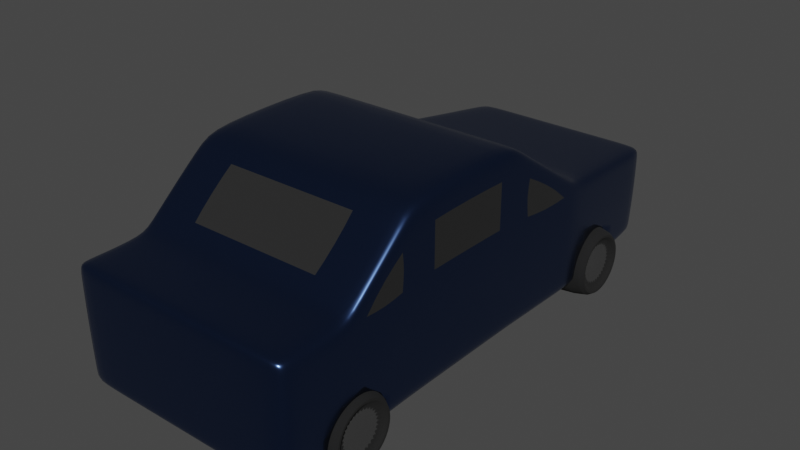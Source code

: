 # Source: car.blend  (saved by Blender 3.6.11; exported with 4.5.12 LTS)
import bpy
from mathutils import Matrix  # noqa: F401  (used for matrix-valued properties, if any)

bpy.ops.wm.read_factory_settings(use_empty=True)
scene = bpy.context.scene
scene.name = 'Scene'

# ---- collections
col_collection = bpy.data.collections.new('Collection'); scene.collection.children.link(col_collection)

# ---- materials (node trees are filled in below, after node groups)
mat_material = bpy.data.materials.new('Material')
mat_material.alpha_threshold = 0.0
mat_material.use_transparent_shadow = False
mat_material.roughness = 0.5
mat_material.line_color = (0.0, 0.0, 0.0, 1.0)
mat_material_001 = bpy.data.materials.new('Material.001')
mat_material_001.use_transparent_shadow = False
mat_material_002 = bpy.data.materials.new('Material.002')
mat_material_002.use_transparent_shadow = False
mat_material_003 = bpy.data.materials.new('Material.003')
mat_material_003.use_transparent_shadow = False

# ---- material node trees
mat_material.use_nodes = True; mat_material.node_tree.nodes.clear()
_N = mat_material.node_tree.nodes; _L = mat_material.node_tree.links
n0 = _N.new('ShaderNodeOutputMaterial'); n0.name = 'Material Output'; n0.location = (300, 300)
n1 = _N.new('ShaderNodeBsdfPrincipled'); n1.name = 'Principled BSDF'; n1.location = (10, 300)
n1.distribution = 'GGX'
n1.subsurface_method = 'RANDOM_WALK_SKIN'
n1.inputs[0].default_value = (0.05809, 0.1097, 0.2714, 1.0)
n1.inputs[1].default_value = 1.0
n1.inputs[2].default_value = 0.2441
n1.inputs[3].default_value = 1.45
n1.inputs[27].default_value = (0.0, 0.0, 0.0, 1.0)
n1.inputs[28].default_value = 1.0
_L.new(n1.outputs[0], n0.inputs[0])
n0.is_active_output = True
mat_material_001.use_nodes = True; mat_material_001.node_tree.nodes.clear()
_N = mat_material_001.node_tree.nodes; _L = mat_material_001.node_tree.links
n0 = _N.new('ShaderNodeBsdfPrincipled'); n0.name = 'Principled BSDF'; n0.location = (10, 300)
n0.distribution = 'GGX'
n0.subsurface_method = 'RANDOM_WALK_SKIN'
n0.inputs[0].default_value = (0.007193, 0.007193, 0.007193, 1.0)
n0.inputs[2].default_value = 1.0
n0.inputs[3].default_value = 1.45
n0.inputs[27].default_value = (0.0, 0.0, 0.0, 1.0)
n0.inputs[28].default_value = 1.0
n1 = _N.new('ShaderNodeOutputMaterial'); n1.name = 'Material Output'; n1.location = (300, 300)
_L.new(n0.outputs[0], n1.inputs[0])
n1.is_active_output = True
mat_material_002.use_nodes = True; mat_material_002.node_tree.nodes.clear()
_N = mat_material_002.node_tree.nodes; _L = mat_material_002.node_tree.links
n0 = _N.new('ShaderNodeBsdfPrincipled'); n0.name = 'Principled BSDF'; n0.location = (10, 300)
n0.distribution = 'GGX'
n0.subsurface_method = 'RANDOM_WALK_SKIN'
n0.inputs[0].default_value = (0.4869, 0.4869, 0.4869, 1.0)
n0.inputs[1].default_value = 1.0
n0.inputs[2].default_value = 0.2559
n0.inputs[3].default_value = 1.45
n0.inputs[27].default_value = (0.0, 0.0, 0.0, 1.0)
n0.inputs[28].default_value = 1.0
n1 = _N.new('ShaderNodeOutputMaterial'); n1.name = 'Material Output'; n1.location = (300, 300)
_L.new(n0.outputs[0], n1.inputs[0])
n1.is_active_output = True
mat_material_003.use_nodes = True; mat_material_003.node_tree.nodes.clear()
_N = mat_material_003.node_tree.nodes; _L = mat_material_003.node_tree.links
n0 = _N.new('ShaderNodeBsdfPrincipled'); n0.name = 'Principled BSDF'; n0.location = (10, 300)
n0.distribution = 'GGX'
n0.subsurface_method = 'RANDOM_WALK_SKIN'
n0.inputs[0].default_value = (0.02365, 0.02365, 0.02365, 1.0)
n0.inputs[2].default_value = 0.09055
n0.inputs[3].default_value = 1.45
n0.inputs[27].default_value = (0.0, 0.0, 0.0, 1.0)
n0.inputs[28].default_value = 1.0
n1 = _N.new('ShaderNodeOutputMaterial'); n1.name = 'Material Output'; n1.location = (300, 300)
_L.new(n0.outputs[0], n1.inputs[0])
n1.is_active_output = True

# ---- world
world_world = bpy.data.worlds.new('World'); scene.world = world_world
world_world.use_nodes = True; world_world.node_tree.nodes.clear()
_N = world_world.node_tree.nodes; _L = world_world.node_tree.links
n0 = _N.new('ShaderNodeOutputWorld'); n0.name = 'World Output'; n0.location = (300, 300)
n1 = _N.new('ShaderNodeBackground'); n1.name = 'Background'; n1.location = (10, 300)
n1.inputs[0].default_value = (0.05088, 0.05088, 0.05088, 1.0)
_L.new(n1.outputs[0], n0.inputs[0])
n0.is_active_output = True
world_world.color = (0.05088, 0.05088, 0.05088)
world_world.use_sun_shadow = False
world_world.sun_shadow_jitter_overblur = 0.0

# ---- meshes
me_cube = bpy.data.meshes.new('Cube')
me_cube.from_pydata([(-0.8428, -2.0, 0.2108), (-0.8677, -2.0, 1.063), (-0.7177, 2.0, 0.2108), (-0.7389, 2.0, 0.9248), (0.8428, -2.0, 0.2108), (0.8677, -2.0, 1.063), (0.7177, 2.0, 0.2108), (0.7389, 2.0, 0.9248), (-0.8428, 0.8624, 0.2108), (-0.8428, -1.485, 0.2108), (-0.8677, -1.485, 1.063), (-0.8677, 0.8624, 1.063), (0.8428, -1.485, 0.2108), (0.8428, 0.8624, 0.2108), (0.8677, 0.8624, 1.063), (0.8677, -1.485, 1.063), (-0.8428, 0.07433, 0.2108), (-0.8428, -0.8672, 0.2108), (-0.8677, -0.8672, 1.598), (-0.8677, 0.07434, 1.598), (0.8428, -0.8672, 0.2108), (0.8428, 0.07434, 0.2108), (0.8677, 0.07433, 1.598), (0.8677, -0.8672, 1.598), (0.5158, 2.0, 0.2108), (-0.5158, 2.0, 0.2108), (-0.5158, 2.0, 0.9248), (0.5158, 2.0, 0.9248), (-0.6057, -2.0, 0.2108), (0.6057, -2.0, 0.2108), (0.6057, -2.0, 1.063), (-0.6057, -2.0, 1.063), (-0.7131, 0.8624, 1.063), (0.7131, 0.8624, 1.063), (-0.6057, -1.485, 1.063), (0.6057, -1.485, 1.063), (0.6057, 0.8624, 0.2108), (-0.6057, 0.8624, 0.2108), (0.6057, -1.485, 0.2108), (-0.6057, -1.485, 0.2108), (0.6057, 0.07434, 0.2108), (-0.6057, 0.07433, 0.2108), (0.6057, -0.8672, 0.2108), (-0.6057, -0.8672, 0.2108), (-0.7131, 0.07434, 1.598), (0.7131, 0.07434, 1.598), (-0.6057, -0.8672, 1.598), (0.6057, -0.8672, 1.598), (-0.8677, -2.0, 0.6369), (-0.7389, 2.0, 0.5678), (0.7389, 2.0, 0.5678), (0.8677, -2.0, 0.6369), (0.8677, 0.8624, 0.6369), (0.8677, -1.485, 0.6369), (-0.8677, -1.485, 0.6369), (-0.8677, 0.8624, 0.6369), (-0.8677, -0.8672, 0.9046), (-0.8677, 0.07434, 0.9046), (0.8677, 0.07434, 0.9046), (0.8677, -0.8672, 0.9046), (0.6057, -2.0, 0.6369), (-0.6057, -2.0, 0.6369), (-0.5158, 2.0, 0.5678), (0.5158, 2.0, 0.5678), (-0.8677, -2.0, 0.9802), (-0.7389, 2.0, 0.8554), (0.7389, 2.0, 0.8554), (0.8677, -2.0, 0.9802), (0.8677, 0.8624, 0.9802), (0.8677, -1.485, 0.9802), (-0.8677, -1.485, 0.9802), (-0.8677, 0.8624, 0.9802), (-0.8677, -0.8672, 1.464), (-0.8677, 0.07434, 1.464), (0.8677, 0.07433, 1.464), (0.8677, -0.8672, 1.464), (0.6057, -2.0, 0.9802), (-0.6057, -2.0, 0.9802), (-0.5158, 2.0, 0.8554), (0.5158, 2.0, 0.8554), (-0.7218, 2.0, 0.2802), (0.7218, 2.0, 0.2802), (0.8476, -2.0, 0.2936), (0.8476, 0.8624, 0.2936), (0.8476, -1.485, 0.2936), (-0.8476, -1.485, 0.2936), (-0.8476, 0.8624, 0.2936), (-0.8476, -0.8672, 0.3456), (-0.8476, 0.07433, 0.3456), (0.8476, 0.07434, 0.3456), (0.8476, -0.8672, 0.3456), (0.6057, -2.0, 0.2936), (-0.6057, -2.0, 0.2936), (-0.5158, 2.0, 0.2802), (0.5158, 2.0, 0.2802), (-0.8476, -2.0, 0.2936), (-0.753, 1.876, 0.9398), (0.7313, 1.876, 0.2108), (-0.7313, 1.876, 0.2108), (0.753, 1.876, 0.9398), (-0.5256, 1.876, 0.2108), (0.5256, 1.876, 0.2108), (0.5256, 1.876, 0.9398), (-0.5256, 1.876, 0.9398), (0.753, 1.876, 0.5753), (-0.753, 1.876, 0.5753), (0.753, 1.876, 0.8691), (-0.753, 1.876, 0.8691), (-0.7355, 1.876, 0.2816), (0.7355, 1.876, 0.2816), (-0.8428, -1.888, 0.2108), (0.8677, -1.888, 1.063), (-0.8677, -1.888, 1.063), (0.8428, -1.888, 0.2108), (0.6057, -1.888, 1.063), (-0.6057, -1.888, 1.063), (-0.6057, -1.888, 0.2108), (0.6057, -1.888, 0.2108), (-0.8677, -1.888, 0.6369), (0.8677, -1.888, 0.6369), (-0.8677, -1.888, 0.9802), (0.8677, -1.888, 0.9802), (0.8476, -1.888, 0.2936), (-0.8476, -1.888, 0.2936), (-0.8677, 0.1613, 1.539), (0.8428, 0.1613, 0.2108), (-0.8428, 0.1613, 0.2108), (0.8677, 0.1613, 1.539), (0.7131, 0.1613, 1.539), (-0.7131, 0.1613, 1.539), (-0.6057, 0.1613, 0.2108), (0.6057, 0.1613, 0.2108), (0.8677, 0.1613, 0.8751), (-0.8677, 0.1613, 0.8751), (0.8677, 0.1613, 1.41), (-0.8677, 0.1613, 1.41), (-0.8476, 0.1613, 0.3398), (0.8476, 0.1613, 0.3398), (-0.8677, 0.8196, 1.092), (0.8428, 0.8196, 0.2108), (-0.8677, 0.8196, 0.6514), (-0.8677, 0.8196, 1.006), (-0.8476, 0.8196, 0.2964), (-0.8428, 0.8196, 0.2108), (0.8677, 0.8196, 1.092), (0.7131, 0.8196, 1.092), (-0.7131, 0.8196, 1.092), (-0.6057, 0.8196, 0.2108), (0.6057, 0.8196, 0.2108), (0.8677, 0.8196, 0.6514), (0.8677, 0.8196, 1.006), (0.8476, 0.8196, 0.2964), (-0.8428, -0.9682, 0.2108), (0.8677, -0.9682, 1.511), (-0.8677, -0.9682, 1.511), (0.8428, -0.9682, 0.2108), (-0.6057, -0.9682, 0.2108), (0.6057, -0.9682, 0.2108), (0.7453, -0.9682, 1.511), (-0.7453, -0.9682, 1.511), (-0.8677, -0.9682, 0.8608), (0.8677, -0.9682, 0.8608), (-0.8677, -0.9682, 1.385), (0.8677, -0.9682, 1.385), (0.8476, -0.9682, 0.3371), (-0.8476, -0.9682, 0.3371), (-0.8428, -1.411, 0.2108), (0.8677, -1.411, 1.127), (-0.6057, -1.411, 0.2108), (0.6057, -1.411, 0.2108), (0.7453, -1.411, 1.127), (-0.7453, -1.411, 1.127), (0.8677, -1.411, 0.6687), (0.8677, -1.411, 1.038), (0.8476, -1.411, 0.2998), (-0.8677, -1.411, 1.127), (0.8428, -1.411, 0.2108), (-0.8677, -1.411, 0.6687), (-0.8677, -1.411, 1.038), (-0.8476, -1.411, 0.2998), (-0.8677, 0.1613, 1.016), (-0.8677, -0.8672, 1.03), (-0.8677, -0.9682, 1.031), (-0.8677, 0.07434, 1.017), (0.8677, -0.8672, 1.03), (0.8677, 0.07434, 1.017), (0.8677, -0.9682, 1.031), (0.8677, 0.1613, 1.016)], [], [(107, 96, 3, 65), (79, 27, 7, 66), (121, 111, 5, 67), (77, 31, 1, 64), (117, 113, 4, 29), (115, 112, 1, 31), (103, 96, 11, 32), (171, 175, 10, 34), (101, 97, 13, 36), (169, 176, 12, 38), (106, 99, 14, 68), (173, 167, 15, 69), (120, 112, 10, 70), (141, 138, 11, 71), (162, 154, 18, 72), (72, 18, 19, 73), (134, 127, 22, 74), (74, 22, 23, 75), (131, 125, 21, 40), (40, 21, 20, 42), (129, 124, 19, 44), (44, 19, 18, 46), (22, 45, 47, 23), (45, 44, 46, 47), (127, 128, 45, 22), (128, 129, 44, 45), (16, 41, 43, 17), (41, 40, 42, 43), (126, 130, 41, 16), (130, 131, 40, 41), (166, 168, 39, 9), (168, 169, 38, 39), (98, 100, 37, 8), (100, 101, 36, 37), (167, 170, 35, 15), (170, 171, 34, 35), (99, 102, 33, 14), (102, 103, 32, 33), (111, 114, 30, 5), (114, 115, 31, 30), (110, 116, 28, 0), (116, 117, 29, 28), (67, 5, 30, 76), (76, 30, 31, 77), (65, 3, 26, 78), (78, 26, 27, 79), (93, 62, 63, 94), (80, 49, 62, 93), (91, 60, 61, 92), (82, 51, 60, 91), (89, 58, 59, 90), (137, 132, 58, 89), (87, 56, 57, 88), (165, 160, 56, 87), (142, 140, 55, 86), (123, 118, 54, 85), (174, 172, 53, 84), (109, 104, 52, 83), (92, 61, 48, 95), (122, 119, 51, 82), (94, 63, 50, 81), (108, 105, 49, 80), (62, 78, 79, 63), (49, 65, 78, 62), (60, 76, 77, 61), (51, 67, 76, 60), (58, 185, 184, 59), (132, 187, 185, 58), (56, 181, 183, 57), (160, 182, 181, 56), (140, 141, 71, 55), (118, 120, 70, 54), (172, 173, 69, 53), (104, 106, 68, 52), (61, 77, 64, 48), (119, 121, 67, 51), (63, 79, 66, 50), (105, 107, 65, 49), (98, 108, 80, 2), (24, 94, 81, 6), (113, 122, 82, 4), (28, 92, 95, 0), (97, 109, 83, 13), (176, 174, 84, 12), (110, 123, 85, 9), (143, 142, 86, 8), (152, 165, 87, 17), (17, 87, 88, 16), (125, 137, 89, 21), (21, 89, 90, 20), (4, 82, 91, 29), (29, 91, 92, 28), (2, 80, 93, 25), (25, 93, 94, 24), (6, 81, 109, 97), (8, 86, 108, 98), (55, 71, 107, 105), (50, 66, 106, 104), (86, 55, 105, 108), (81, 50, 104, 109), (27, 26, 103, 102), (7, 27, 102, 99), (25, 24, 101, 100), (2, 25, 100, 98), (66, 7, 99, 106), (24, 6, 97, 101), (26, 3, 96, 103), (71, 11, 96, 107), (0, 95, 123, 110), (12, 84, 122, 113), (53, 69, 121, 119), (48, 64, 120, 118), (84, 53, 119, 122), (95, 48, 118, 123), (39, 38, 117, 116), (9, 39, 116, 110), (35, 34, 115, 114), (15, 35, 114, 111), (64, 1, 112, 120), (34, 10, 112, 115), (38, 12, 113, 117), (69, 15, 111, 121), (139, 151, 137, 125), (16, 88, 136, 126), (57, 183, 180, 133), (149, 150, 187, 132), (88, 57, 133, 136), (151, 149, 132, 137), (147, 148, 131, 130), (143, 147, 130, 126), (145, 146, 129, 128), (144, 145, 128, 127), (146, 138, 124, 129), (148, 139, 125, 131), (150, 144, 127, 134), (73, 19, 124, 135), (68, 14, 144, 150), (36, 13, 139, 148), (32, 11, 138, 146), (14, 33, 145, 144), (33, 32, 146, 145), (8, 37, 147, 143), (37, 36, 148, 147), (83, 52, 149, 151), (52, 68, 150, 149), (13, 83, 151, 139), (126, 136, 142, 143), (133, 180, 141, 140), (136, 133, 140, 142), (135, 124, 138, 141), (166, 179, 165, 152), (20, 90, 164, 155), (59, 184, 186, 161), (177, 178, 182, 160), (90, 59, 161, 164), (179, 177, 160, 165), (47, 46, 159, 158), (23, 47, 158, 153), (43, 42, 157, 156), (17, 43, 156, 152), (178, 175, 154, 162), (75, 23, 153, 163), (42, 20, 155, 157), (46, 18, 154, 159), (70, 10, 175, 178), (85, 54, 177, 179), (54, 70, 178, 177), (9, 85, 179, 166), (155, 164, 174, 176), (161, 186, 173, 172), (164, 161, 172, 174), (158, 159, 171, 170), (153, 158, 170, 167), (156, 157, 169, 168), (152, 156, 168, 166), (163, 153, 167, 173), (157, 155, 176, 169), (159, 154, 175, 171), (183, 181, 72, 73), (182, 178, 162), (141, 180, 135), (181, 182, 162, 72), (180, 183, 73, 135), (186, 184, 75, 163), (187, 150, 134), (173, 186, 163), (185, 187, 134, 74), (184, 185, 74, 75)])
me_cube.polygons.foreach_set('use_smooth', [True] * 188)
me_cube.polygons.foreach_set('material_index', [0, 0, 0, 0, 0, 0, 0, 0, 0, 0, 0, 0, 0, 0, 0, 0, 0, 0, 0, 0, 0, 0, 0, 0, 0, 0, 0, 0, 0, 0, 0, 0, 0, 0, 0, 0, 0, 0, 0, 0, 0, 0, 0, 0, 0, 0, 0, 0, 0, 0, 0, 0, 0, 0, 0, 0, 0, 0, 0, 0, 0, 0, 0, 0, 0, 0, 0, 0, 0, 0, 0, 0, 0, 0, 0, 0, 0, 0, 0, 0, 0, 0, 0, 0, 0, 0, 0, 0, 0, 0, 0, 0, 0, 0, 0, 0, 0, 0, 0, 0, 0, 0, 0, 0, 0, 0, 0, 0, 0, 0, 0, 0, 0, 0, 0, 0, 0, 0, 0, 0, 0, 0, 0, 0, 0, 0, 0, 0, 0, 0, 3, 0, 0, 0, 0, 0, 0, 0, 0, 0, 0, 0, 0, 0, 0, 0, 0, 0, 0, 0, 0, 0, 0, 0, 0, 0, 0, 0, 0, 0, 0, 0, 0, 0, 0, 0, 0, 0, 0, 0, 0, 3, 0, 0, 0, 0, 0, 0, 3, 3, 3, 0, 0, 0, 3, 3, 0, 3])
_uv = me_cube.uv_layers.new(name='UVMap')
_uv.uv.foreach_set('vector', [0.5681, 0.2409, 0.5889, 0.2409, 0.5845, 0.25, 0.5641, 0.25, 0.5641, 0.4167, 0.5845, 0.4167, 0.5845, 0.5, 0.5641, 0.5, 0.6007, 0.7353, 0.625, 0.7353, 0.625, 0.75, 0.6007, 0.75, 0.6007, 0.9167, 0.625, 0.9167, 0.625, 1.0, 0.6007, 1.0, 0.2917, 0.7353, 0.375, 0.7353, 0.375, 0.75, 0.2917, 0.75, 0.7917, 0.7353, 0.875, 0.7353, 0.875, 0.75, 0.7917, 0.75, 0.7796, 0.5091, 0.875, 0.5091, 0.875, 0.5833, 0.7917, 0.5833, 0.7917, 0.6771, 0.875, 0.6771, 0.875, 0.6822, 0.7917, 0.6822, 0.2917, 0.5091, 0.375, 0.5091, 0.375, 0.5833, 0.2917, 0.5833, 0.2917, 0.6771, 0.375, 0.6771, 0.375, 0.6822, 0.2917, 0.6822, 0.5681, 0.5091, 0.5889, 0.5091, 0.625, 0.5833, 0.6007, 0.5833, 0.6007, 0.6771, 0.625, 0.6771, 0.625, 0.6822, 0.6007, 0.6822, 0.6007, 0.01475, 0.625, 0.01475, 0.625, 0.06777, 0.6007, 0.06777, 0.6007, 0.1646, 0.625, 0.1646, 0.625, 0.1667, 0.6007, 0.1667, 0.6007, 0.104, 0.625, 0.104, 0.625, 0.1111, 0.6007, 0.1111, 0.6007, 0.1111, 0.625, 0.1111, 0.625, 0.1292, 0.6007, 0.1292, 0.6007, 0.6166, 0.625, 0.6166, 0.625, 0.6208, 0.6007, 0.6208, 0.6007, 0.6208, 0.625, 0.6208, 0.625, 0.6389, 0.6007, 0.6389, 0.2917, 0.6166, 0.375, 0.6166, 0.375, 0.6208, 0.2917, 0.6208, 0.2917, 0.6208, 0.375, 0.6208, 0.375, 0.6389, 0.2917, 0.6389, 0.7917, 0.6166, 0.875, 0.6166, 0.875, 0.6208, 0.7917, 0.6208, 0.7917, 0.6208, 0.875, 0.6208, 0.875, 0.6389, 0.7917, 0.6389, 0.625, 0.6208, 0.7083, 0.6208, 0.7083, 0.6389, 0.625, 0.6389, 0.7083, 0.6208, 0.7917, 0.6208, 0.7917, 0.6389, 0.7083, 0.6389, 0.625, 0.6166, 0.7083, 0.6166, 0.7083, 0.6208, 0.625, 0.6208, 0.7083, 0.6166, 0.7917, 0.6166, 0.7917, 0.6208, 0.7083, 0.6208, 0.125, 0.6208, 0.2083, 0.6208, 0.2083, 0.6389, 0.125, 0.6389, 0.2083, 0.6208, 0.2917, 0.6208, 0.2917, 0.6389, 0.2083, 0.6389, 0.125, 0.6166, 0.2083, 0.6166, 0.2083, 0.6208, 0.125, 0.6208, 0.2083, 0.6166, 0.2917, 0.6166, 0.2917, 0.6208, 0.2083, 0.6208, 0.125, 0.6771, 0.2083, 0.6771, 0.2083, 0.6822, 0.125, 0.6822, 0.2083, 0.6771, 0.2917, 0.6771, 0.2917, 0.6822, 0.2083, 0.6822, 0.125, 0.5091, 0.2083, 0.5091, 0.2083, 0.5833, 0.125, 0.5833, 0.2083, 0.5091, 0.2917, 0.5091, 0.2917, 0.5833, 0.2083, 0.5833, 0.625, 0.6771, 0.7083, 0.6771, 0.7083, 0.6822, 0.625, 0.6822, 0.7083, 0.6771, 0.7917, 0.6771, 0.7917, 0.6822, 0.7083, 0.6822, 0.5889, 0.5091, 0.6843, 0.5091, 0.7083, 0.5833, 0.625, 0.5833, 0.6843, 0.5091, 0.7796, 0.5091, 0.7917, 0.5833, 0.7083, 0.5833, 0.625, 0.7353, 0.7083, 0.7353, 0.7083, 0.75, 0.625, 0.75, 0.7083, 0.7353, 0.7917, 0.7353, 0.7917, 0.75, 0.7083, 0.75, 0.125, 0.7353, 0.2083, 0.7353, 0.2083, 0.75, 0.125, 0.75, 0.2083, 0.7353, 0.2917, 0.7353, 0.2917, 0.75, 0.2083, 0.75, 0.6007, 0.75, 0.625, 0.75, 0.625, 0.8333, 0.6007, 0.8333, 0.6007, 0.8333, 0.625, 0.8333, 0.625, 0.9167, 0.6007, 0.9167, 0.5641, 0.25, 0.5845, 0.25, 0.5845, 0.3333, 0.5641, 0.3333, 0.5641, 0.3333, 0.5845, 0.3333, 0.5845, 0.4167, 0.5641, 0.4167, 0.3953, 0.3333, 0.4797, 0.3333, 0.4797, 0.4167, 0.3953, 0.4167, 0.3953, 0.25, 0.4797, 0.25, 0.4797, 0.3333, 0.3953, 0.3333, 0.3993, 0.8333, 0.5, 0.8333, 0.5, 0.9167, 0.3993, 0.9167, 0.3993, 0.75, 0.5, 0.75, 0.5, 0.8333, 0.3993, 0.8333, 0.3993, 0.6208, 0.5, 0.6208, 0.5, 0.6389, 0.3993, 0.6389, 0.3993, 0.6166, 0.5, 0.6166, 0.5, 0.6208, 0.3993, 0.6208, 0.3993, 0.1111, 0.5, 0.1111, 0.5, 0.1292, 0.3993, 0.1292, 0.3993, 0.104, 0.5, 0.104, 0.5, 0.1111, 0.3993, 0.1111, 0.3993, 0.1646, 0.5, 0.1646, 0.5, 0.1667, 0.3993, 0.1667, 0.3993, 0.01475, 0.5, 0.01475, 0.5, 0.06777, 0.3993, 0.06777, 0.3993, 0.6771, 0.5, 0.6771, 0.5, 0.6822, 0.3993, 0.6822, 0.3958, 0.5091, 0.4819, 0.5091, 0.5, 0.5833, 0.3993, 0.5833, 0.3993, 0.9167, 0.5, 0.9167, 0.5, 1.0, 0.3993, 1.0, 0.3993, 0.7353, 0.5, 0.7353, 0.5, 0.75, 0.3993, 0.75, 0.3953, 0.4167, 0.4797, 0.4167, 0.4797, 0.5, 0.3953, 0.5, 0.3958, 0.2409, 0.4819, 0.2409, 0.4797, 0.25, 0.3953, 0.25, 0.4797, 0.3333, 0.5641, 0.3333, 0.5641, 0.4167, 0.4797, 0.4167, 0.4797, 0.25, 0.5641, 0.25, 0.5641, 0.3333, 0.4797, 0.3333, 0.5, 0.8333, 0.6007, 0.8333, 0.6007, 0.9167, 0.5, 0.9167, 0.5, 0.75, 0.6007, 0.75, 0.6007, 0.8333, 0.5, 0.8333, 0.5, 0.6208, 0.5202, 0.6208, 0.5226, 0.6389, 0.5, 0.6389, 0.5, 0.6166, 0.5265, 0.6166, 0.5202, 0.6208, 0.5, 0.6208, 0.5, 0.1111, 0.5226, 0.1111, 0.5202, 0.1292, 0.5, 0.1292, 0.5, 0.104, 0.5328, 0.104, 0.5226, 0.1111, 0.5, 0.1111, 0.5, 0.1646, 0.6007, 0.1646, 0.6007, 0.1667, 0.5, 0.1667, 0.5, 0.01475, 0.6007, 0.01475, 0.6007, 0.06777, 0.5, 0.06777, 0.5, 0.6771, 0.6007, 0.6771, 0.6007, 0.6822, 0.5, 0.6822, 0.4819, 0.5091, 0.5681, 0.5091, 0.6007, 0.5833, 0.5, 0.5833, 0.5, 0.9167, 0.6007, 0.9167, 0.6007, 1.0, 0.5, 1.0, 0.5, 0.7353, 0.6007, 0.7353, 0.6007, 0.75, 0.5, 0.75, 0.4797, 0.4167, 0.5641, 0.4167, 0.5641, 0.5, 0.4797, 0.5, 0.4819, 0.2409, 0.5681, 0.2409, 0.5641, 0.25, 0.4797, 0.25, 0.375, 0.2409, 0.3958, 0.2409, 0.3953, 0.25, 0.375, 0.25, 0.375, 0.4167, 0.3953, 0.4167, 0.3953, 0.5, 0.375, 0.5, 0.375, 0.7353, 0.3993, 0.7353, 0.3993, 0.75, 0.375, 0.75, 0.375, 0.9167, 0.3993, 0.9167, 0.3993, 1.0, 0.375, 1.0, 0.375, 0.5091, 0.3958, 0.5091, 0.3993, 0.5833, 0.375, 0.5833, 0.375, 0.6771, 0.3993, 0.6771, 0.3993, 0.6822, 0.375, 0.6822, 0.375, 0.01475, 0.3993, 0.01475, 0.3993, 0.06777, 0.375, 0.06777, 0.375, 0.1646, 0.3993, 0.1646, 0.3993, 0.1667, 0.375, 0.1667, 0.375, 0.104, 0.3993, 0.104, 0.3993, 0.1111, 0.375, 0.1111, 0.375, 0.1111, 0.3993, 0.1111, 0.3993, 0.1292, 0.375, 0.1292, 0.375, 0.6166, 0.3993, 0.6166, 0.3993, 0.6208, 0.375, 0.6208, 0.375, 0.6208, 0.3993, 0.6208, 0.3993, 0.6389, 0.375, 0.6389, 0.375, 0.75, 0.3993, 0.75, 0.3993, 0.8333, 0.375, 0.8333, 0.375, 0.8333, 0.3993, 0.8333, 0.3993, 0.9167, 0.375, 0.9167, 0.375, 0.25, 0.3953, 0.25, 0.3953, 0.3333, 0.375, 0.3333, 0.375, 0.3333, 0.3953, 0.3333, 0.3953, 0.4167, 0.375, 0.4167, 0.375, 0.5, 0.3953, 0.5, 0.3958, 0.5091, 0.375, 0.5091, 0.375, 0.1667, 0.3993, 0.1667, 0.3958, 0.2409, 0.375, 0.2409, 0.5, 0.1667, 0.6007, 0.1667, 0.5681, 0.2409, 0.4819, 0.2409, 0.4797, 0.5, 0.5641, 0.5, 0.5681, 0.5091, 0.4819, 0.5091, 0.3993, 0.1667, 0.5, 0.1667, 0.4819, 0.2409, 0.3958, 0.2409, 0.3953, 0.5, 0.4797, 0.5, 0.4819, 0.5091, 0.3958, 0.5091, 0.6813, 0.5, 0.7782, 0.5, 0.7796, 0.5091, 0.6843, 0.5091, 0.5845, 0.5, 0.6813, 0.5, 0.6843, 0.5091, 0.5889, 0.5091, 0.2083, 0.5, 0.2917, 0.5, 0.2917, 0.5091, 0.2083, 0.5091, 0.125, 0.5, 0.2083, 0.5, 0.2083, 0.5091, 0.125, 0.5091, 0.5641, 0.5, 0.5845, 0.5, 0.5889, 0.5091, 0.5681, 0.5091, 0.2917, 0.5, 0.375, 0.5, 0.375, 0.5091, 0.2917, 0.5091, 0.7782, 0.5, 0.875, 0.5, 0.875, 0.5091, 0.7796, 0.5091, 0.6007, 0.1667, 0.625, 0.1667, 0.5889, 0.2409, 0.5681, 0.2409, 0.375, 0.0, 0.3993, 0.0, 0.3993, 0.01475, 0.375, 0.01475, 0.375, 0.6822, 0.3993, 0.6822, 0.3993, 0.7353, 0.375, 0.7353, 0.5, 0.6822, 0.6007, 0.6822, 0.6007, 0.7353, 0.5, 0.7353, 0.5, 0.0, 0.6007, 0.0, 0.6007, 0.01475, 0.5, 0.01475, 0.3993, 0.6822, 0.5, 0.6822, 0.5, 0.7353, 0.3993, 0.7353, 0.3993, 0.0, 0.5, 0.0, 0.5, 0.01475, 0.3993, 0.01475, 0.2083, 0.6822, 0.2917, 0.6822, 0.2917, 0.7353, 0.2083, 0.7353, 0.125, 0.6822, 0.2083, 0.6822, 0.2083, 0.7353, 0.125, 0.7353, 0.7083, 0.6822, 0.7917, 0.6822, 0.7917, 0.7353, 0.7083, 0.7353, 0.625, 0.6822, 0.7083, 0.6822, 0.7083, 0.7353, 0.625, 0.7353, 0.6007, 0.0, 0.625, 0.0, 0.625, 0.01475, 0.6007, 0.01475, 0.7917, 0.6822, 0.875, 0.6822, 0.875, 0.7353, 0.7917, 0.7353, 0.2917, 0.6822, 0.375, 0.6822, 0.375, 0.7353, 0.2917, 0.7353, 0.6007, 0.6822, 0.625, 0.6822, 0.625, 0.7353, 0.6007, 0.7353, 0.375, 0.5854, 0.3993, 0.5854, 0.3993, 0.6166, 0.375, 0.6166, 0.375, 0.1292, 0.3993, 0.1292, 0.3993, 0.1334, 0.375, 0.1334, 0.5, 0.1292, 0.5202, 0.1292, 0.5265, 0.1334, 0.5, 0.1334, 0.5, 0.5854, 0.6007, 0.5854, 0.5265, 0.6166, 0.5, 0.6166, 0.3993, 0.1292, 0.5, 0.1292, 0.5, 0.1334, 0.3993, 0.1334, 0.3993, 0.5854, 0.5, 0.5854, 0.5, 0.6166, 0.3993, 0.6166, 0.2083, 0.5854, 0.2917, 0.5854, 0.2917, 0.6166, 0.2083, 0.6166, 0.125, 0.5854, 0.2083, 0.5854, 0.2083, 0.6166, 0.125, 0.6166, 0.7083, 0.5854, 0.7917, 0.5854, 0.7917, 0.6166, 0.7083, 0.6166, 0.625, 0.5854, 0.7083, 0.5854, 0.7083, 0.6166, 0.625, 0.6166, 0.7917, 0.5854, 0.875, 0.5854, 0.875, 0.6166, 0.7917, 0.6166, 0.2917, 0.5854, 0.375, 0.5854, 0.375, 0.6166, 0.2917, 0.6166, 0.6007, 0.5854, 0.625, 0.5854, 0.625, 0.6166, 0.6007, 0.6166, 0.6007, 0.1292, 0.625, 0.1292, 0.625, 0.1334, 0.6007, 0.1334, 0.6007, 0.5833, 0.625, 0.5833, 0.625, 0.5854, 0.6007, 0.5854, 0.2917, 0.5833, 0.375, 0.5833, 0.375, 0.5854, 0.2917, 0.5854, 0.7917, 0.5833, 0.875, 0.5833, 0.875, 0.5854, 0.7917, 0.5854, 0.625, 0.5833, 0.7083, 0.5833, 0.7083, 0.5854, 0.625, 0.5854, 0.7083, 0.5833, 0.7917, 0.5833, 0.7917, 0.5854, 0.7083, 0.5854, 0.125, 0.5833, 0.2083, 0.5833, 0.2083, 0.5854, 0.125, 0.5854, 0.2083, 0.5833, 0.2917, 0.5833, 0.2917, 0.5854, 0.2083, 0.5854, 0.3993, 0.5833, 0.5, 0.5833, 0.5, 0.5854, 0.3993, 0.5854, 0.5, 0.5833, 0.6007, 0.5833, 0.6007, 0.5854, 0.5, 0.5854, 0.375, 0.5833, 0.3993, 0.5833, 0.3993, 0.5854, 0.375, 0.5854, 0.375, 0.1334, 0.3993, 0.1334, 0.3993, 0.1646, 0.375, 0.1646, 0.5, 0.1334, 0.5265, 0.1334, 0.6007, 0.1646, 0.5, 0.1646, 0.3993, 0.1334, 0.5, 0.1334, 0.5, 0.1646, 0.3993, 0.1646, 0.6007, 0.1334, 0.625, 0.1334, 0.625, 0.1646, 0.6007, 0.1646, 0.375, 0.07292, 0.3993, 0.07292, 0.3993, 0.104, 0.375, 0.104, 0.375, 0.6389, 0.3993, 0.6389, 0.3993, 0.646, 0.375, 0.646, 0.5, 0.6389, 0.5226, 0.6389, 0.5328, 0.646, 0.5, 0.646, 0.5, 0.07292, 0.6007, 0.07292, 0.5328, 0.104, 0.5, 0.104, 0.3993, 0.6389, 0.5, 0.6389, 0.5, 0.646, 0.3993, 0.646, 0.3993, 0.07292, 0.5, 0.07292, 0.5, 0.104, 0.3993, 0.104, 0.7083, 0.6389, 0.7917, 0.6389, 0.7917, 0.646, 0.7083, 0.646, 0.625, 0.6389, 0.7083, 0.6389, 0.7083, 0.646, 0.625, 0.646, 0.2083, 0.6389, 0.2917, 0.6389, 0.2917, 0.646, 0.2083, 0.646, 0.125, 0.6389, 0.2083, 0.6389, 0.2083, 0.646, 0.125, 0.646, 0.6007, 0.07292, 0.625, 0.07292, 0.625, 0.104, 0.6007, 0.104, 0.6007, 0.6389, 0.625, 0.6389, 0.625, 0.646, 0.6007, 0.646, 0.2917, 0.6389, 0.375, 0.6389, 0.375, 0.646, 0.2917, 0.646, 0.7917, 0.6389, 0.875, 0.6389, 0.875, 0.646, 0.7917, 0.646, 0.6007, 0.06777, 0.625, 0.06777, 0.625, 0.07292, 0.6007, 0.07292, 0.3993, 0.06777, 0.5, 0.06777, 0.5, 0.07292, 0.3993, 0.07292, 0.5, 0.06777, 0.6007, 0.06777, 0.6007, 0.07292, 0.5, 0.07292, 0.375, 0.06777, 0.3993, 0.06777, 0.3993, 0.07292, 0.375, 0.07292, 0.375, 0.646, 0.3993, 0.646, 0.3993, 0.6771, 0.375, 0.6771, 0.5, 0.646, 0.5328, 0.646, 0.6007, 0.6771, 0.5, 0.6771, 0.3993, 0.646, 0.5, 0.646, 0.5, 0.6771, 0.3993, 0.6771, 0.7083, 0.646, 0.7917, 0.646, 0.7917, 0.6771, 0.7083, 0.6771, 0.625, 0.646, 0.7083, 0.646, 0.7083, 0.6771, 0.625, 0.6771, 0.2083, 0.646, 0.2917, 0.646, 0.2917, 0.6771, 0.2083, 0.6771, 0.125, 0.646, 0.2083, 0.646, 0.2083, 0.6771, 0.125, 0.6771, 0.6007, 0.646, 0.625, 0.646, 0.625, 0.6771, 0.6007, 0.6771, 0.2917, 0.646, 0.375, 0.646, 0.375, 0.6771, 0.2917, 0.6771, 0.7917, 0.646, 0.875, 0.646, 0.875, 0.6771, 0.7917, 0.6771, 0.5202, 0.1292, 0.5226, 0.1111, 0.6007, 0.1111, 0.6007, 0.1292, 0.5328, 0.104, 0.6007, 0.07292, 0.6007, 0.104, 0.6007, 0.1646, 0.5265, 0.1334, 0.6007, 0.1334, 0.5226, 0.1111, 0.5328, 0.104, 0.6007, 0.104, 0.6007, 0.1111, 0.5265, 0.1334, 0.5202, 0.1292, 0.6007, 0.1292, 0.6007, 0.1334, 0.5328, 0.646, 0.5226, 0.6389, 0.6007, 0.6389, 0.6007, 0.646, 0.5265, 0.6166, 0.6007, 0.5854, 0.6007, 0.6166, 0.6007, 0.6771, 0.5328, 0.646, 0.6007, 0.646, 0.5202, 0.6208, 0.5265, 0.6166, 0.6007, 0.6166, 0.6007, 0.6208, 0.5226, 0.6389, 0.5202, 0.6208, 0.6007, 0.6208, 0.6007, 0.6389])
me_cube.materials.append(mat_material)
me_cube.materials.append(mat_material_001)
me_cube.materials.append(mat_material_002)
me_cube.materials.append(mat_material_003)
me_cube.update()
me_cube_001 = bpy.data.meshes.new('Cube.001')
me_cube_001.from_pydata([(-0.9132, -1.1, 0.3), (0.9132, -1.1, 0.3), (-0.9132, -1.106, 0.2415), (0.9132, -1.106, 0.2415), (-0.9132, -1.123, 0.1852), (0.9132, -1.123, 0.1852), (-0.9132, -1.151, 0.1333), (0.9132, -1.151, 0.1333), (-0.9132, -1.188, 0.08787), (0.9132, -1.188, 0.08787), (-0.9132, -1.233, 0.05056), (0.9132, -1.233, 0.05056), (-0.9132, -1.285, 0.02284), (0.9132, -1.285, 0.02284), (-0.9132, -1.341, 0.005764), (0.9132, -1.341, 0.005764), (-0.9132, -1.4, 0.0), (0.9132, -1.4, 0.0), (-0.9132, -1.459, 0.005764), (0.9132, -1.459, 0.005764), (-0.9132, -1.515, 0.02284), (0.9132, -1.515, 0.02284), (-0.9132, -1.567, 0.05056), (0.9132, -1.567, 0.05056), (-0.9132, -1.612, 0.08787), (0.9132, -1.612, 0.08787), (-0.9132, -1.649, 0.1333), (0.9132, -1.649, 0.1333), (-0.9132, -1.677, 0.1852), (0.9132, -1.677, 0.1852), (-0.9132, -1.694, 0.2415), (0.9132, -1.694, 0.2415), (-0.9132, -1.7, 0.3), (0.9132, -1.7, 0.3), (-0.9132, -1.694, 0.3585), (0.9132, -1.694, 0.3585), (-0.9132, -1.677, 0.4148), (0.9132, -1.677, 0.4148), (-0.9132, -1.649, 0.4667), (0.9132, -1.649, 0.4667), (-0.9132, -1.612, 0.5121), (0.9132, -1.612, 0.5121), (-0.9132, -1.567, 0.5494), (0.9132, -1.567, 0.5494), (-0.9132, -1.515, 0.5772), (0.9132, -1.515, 0.5772), (-0.9132, -1.459, 0.5942), (0.9132, -1.459, 0.5942), (-0.9132, -1.4, 0.6), (0.9132, -1.4, 0.6), (-0.9132, -1.341, 0.5942), (0.9132, -1.341, 0.5942), (-0.9132, -1.285, 0.5772), (0.9132, -1.285, 0.5772), (-0.9132, -1.233, 0.5494), (0.9132, -1.233, 0.5494), (-0.9132, -1.188, 0.5121), (0.9132, -1.188, 0.5121), (-0.9132, -1.151, 0.4667), (0.9132, -1.151, 0.4667), (-0.9132, -1.123, 0.4148), (0.9132, -1.123, 0.4148), (-0.9132, -1.106, 0.3585), (0.9132, -1.106, 0.3585), (-0.9132, 1.5, 0.3), (0.9132, 1.5, 0.3), (-0.9132, 1.494, 0.2415), (0.9132, 1.494, 0.2415), (-0.9132, 1.477, 0.1852), (0.9132, 1.477, 0.1852), (-0.9132, 1.449, 0.1333), (0.9132, 1.449, 0.1333), (-0.9132, 1.412, 0.08787), (0.9132, 1.412, 0.08787), (-0.9132, 1.367, 0.05056), (0.9132, 1.367, 0.05056), (-0.9132, 1.315, 0.02284), (0.9132, 1.315, 0.02284), (-0.9132, 1.259, 0.005764), (0.9132, 1.259, 0.005764), (-0.9132, 1.2, 0.0), (0.9132, 1.2, 0.0), (-0.9132, 1.141, 0.005764), (0.9132, 1.141, 0.005764), (-0.9132, 1.085, 0.02284), (0.9132, 1.085, 0.02284), (-0.9132, 1.033, 0.05056), (0.9132, 1.033, 0.05056), (-0.9132, 0.9879, 0.08787), (0.9132, 0.9879, 0.08787), (-0.9132, 0.9506, 0.1333), (0.9132, 0.9506, 0.1333), (-0.9132, 0.9228, 0.1852), (0.9132, 0.9228, 0.1852), (-0.9132, 0.9058, 0.2415), (0.9132, 0.9058, 0.2415), (-0.9132, 0.9, 0.3), (0.9132, 0.9, 0.3), (-0.9132, 0.9058, 0.3585), (0.9132, 0.9058, 0.3585), (-0.9132, 0.9228, 0.4148), (0.9132, 0.9228, 0.4148), (-0.9132, 0.9506, 0.4667), (0.9132, 0.9506, 0.4667), (-0.9132, 0.9879, 0.5121), (0.9132, 0.9879, 0.5121), (-0.9132, 1.033, 0.5494), (0.9132, 1.033, 0.5494), (-0.9132, 1.085, 0.5772), (0.9132, 1.085, 0.5772), (-0.9132, 1.141, 0.5942), (0.9132, 1.141, 0.5942), (-0.9132, 1.2, 0.6), (0.9132, 1.2, 0.6), (-0.9132, 1.259, 0.5942), (0.9132, 1.259, 0.5942), (-0.9132, 1.315, 0.5772), (0.9132, 1.315, 0.5772), (-0.9132, 1.367, 0.5494), (0.9132, 1.367, 0.5494), (-0.9132, 1.412, 0.5121), (0.9132, 1.412, 0.5121), (-0.9132, 1.449, 0.4667), (0.9132, 1.449, 0.4667), (-0.9132, 1.477, 0.4148), (0.9132, 1.477, 0.4148), (-0.9132, 1.494, 0.3585), (0.9132, 1.494, 0.3585), (-0.9132, -1.208, 0.3), (-0.9132, -1.212, 0.2626), (0.9132, -1.212, 0.2626), (0.9132, -1.208, 0.3), (-0.9132, -1.223, 0.2266), (0.9132, -1.223, 0.2266), (-0.9132, -1.24, 0.1934), (0.9132, -1.24, 0.1934), (-0.9132, -1.264, 0.1643), (0.9132, -1.264, 0.1643), (-0.9132, -1.293, 0.1405), (0.9132, -1.293, 0.1405), (-0.9132, -1.327, 0.1227), (0.9132, -1.327, 0.1227), (-0.9132, -1.363, 0.1118), (0.9132, -1.363, 0.1118), (-0.9132, -1.4, 0.1081), (0.9132, -1.4, 0.1081), (-0.9132, -1.437, 0.1118), (0.9132, -1.437, 0.1118), (-0.9132, -1.473, 0.1227), (0.9132, -1.473, 0.1227), (-0.9132, -1.507, 0.1405), (0.9132, -1.507, 0.1405), (-0.9132, -1.536, 0.1643), (0.9132, -1.536, 0.1643), (-0.9132, -1.56, 0.1934), (0.9132, -1.56, 0.1934), (-0.9132, -1.577, 0.2266), (0.9132, -1.577, 0.2266), (-0.9132, -1.588, 0.2626), (0.9132, -1.588, 0.2626), (-0.9132, -1.592, 0.3), (0.9132, -1.592, 0.3), (-0.9132, -1.588, 0.3374), (0.9132, -1.588, 0.3374), (-0.9132, -1.577, 0.3734), (0.9132, -1.577, 0.3734), (-0.9132, -1.56, 0.4066), (0.9132, -1.56, 0.4066), (-0.9132, -1.536, 0.4357), (0.9132, -1.536, 0.4357), (-0.9132, -1.507, 0.4595), (0.9132, -1.507, 0.4595), (-0.9132, -1.473, 0.4773), (0.9132, -1.473, 0.4773), (-0.9132, -1.437, 0.4882), (0.9132, -1.437, 0.4882), (-0.9132, -1.4, 0.4919), (0.9132, -1.4, 0.4919), (-0.9132, -1.363, 0.4882), (0.9132, -1.363, 0.4882), (-0.9132, -1.327, 0.4773), (0.9132, -1.327, 0.4773), (-0.9132, -1.293, 0.4595), (0.9132, -1.293, 0.4595), (-0.9132, -1.264, 0.4357), (0.9132, -1.264, 0.4357), (-0.9132, -1.24, 0.4066), (0.9132, -1.24, 0.4066), (-0.9132, -1.223, 0.3734), (0.9132, -1.223, 0.3734), (-0.9132, -1.212, 0.3374), (0.9132, -1.212, 0.3374), (-0.9132, 1.392, 0.3), (-0.9132, 1.388, 0.2626), (0.9132, 1.388, 0.2626), (0.9132, 1.392, 0.3), (-0.9132, 1.377, 0.2266), (0.9132, 1.377, 0.2266), (-0.9132, 1.36, 0.1934), (0.9132, 1.36, 0.1934), (-0.9132, 1.336, 0.1643), (0.9132, 1.336, 0.1643), (-0.9132, 1.307, 0.1405), (0.9132, 1.307, 0.1405), (-0.9132, 1.273, 0.1227), (0.9132, 1.273, 0.1227), (-0.9132, 1.237, 0.1118), (0.9132, 1.237, 0.1118), (-0.9132, 1.2, 0.1081), (0.9132, 1.2, 0.1081), (-0.9132, 1.163, 0.1118), (0.9132, 1.163, 0.1118), (-0.9132, 1.127, 0.1227), (0.9132, 1.127, 0.1227), (-0.9132, 1.093, 0.1405), (0.9132, 1.093, 0.1405), (-0.9132, 1.064, 0.1643), (0.9132, 1.064, 0.1643), (-0.9132, 1.04, 0.1934), (0.9132, 1.04, 0.1934), (-0.9132, 1.023, 0.2266), (0.9132, 1.023, 0.2266), (-0.9132, 1.012, 0.2626), (0.9132, 1.012, 0.2626), (-0.9132, 1.008, 0.3), (0.9132, 1.008, 0.3), (-0.9132, 1.012, 0.3374), (0.9132, 1.012, 0.3374), (-0.9132, 1.023, 0.3734), (0.9132, 1.023, 0.3734), (-0.9132, 1.04, 0.4066), (0.9132, 1.04, 0.4066), (-0.9132, 1.064, 0.4357), (0.9132, 1.064, 0.4357), (-0.9132, 1.093, 0.4595), (0.9132, 1.093, 0.4595), (-0.9132, 1.127, 0.4773), (0.9132, 1.127, 0.4773), (-0.9132, 1.163, 0.4882), (0.9132, 1.163, 0.4882), (-0.9132, 1.2, 0.4919), (0.9132, 1.2, 0.4919), (-0.9132, 1.237, 0.4882), (0.9132, 1.237, 0.4882), (-0.9132, 1.273, 0.4773), (0.9132, 1.273, 0.4773), (-0.9132, 1.307, 0.4595), (0.9132, 1.307, 0.4595), (-0.9132, 1.336, 0.4357), (0.9132, 1.336, 0.4357), (-0.9132, 1.36, 0.4066), (0.9132, 1.36, 0.4066), (-0.9132, 1.377, 0.3734), (0.9132, 1.377, 0.3734), (-0.9132, 1.388, 0.3374), (0.9132, 1.388, 0.3374), (-0.8595, -1.208, 0.3), (-0.8595, -1.212, 0.2626), (0.8595, -1.212, 0.2626), (0.8595, -1.208, 0.3), (-0.8595, -1.223, 0.2266), (0.8595, -1.223, 0.2266), (-0.8595, -1.24, 0.1934), (0.8595, -1.24, 0.1934), (-0.8595, -1.264, 0.1643), (0.8595, -1.264, 0.1643), (-0.8595, -1.293, 0.1405), (0.8595, -1.293, 0.1405), (-0.8595, -1.327, 0.1227), (0.8595, -1.327, 0.1227), (-0.8595, -1.363, 0.1118), (0.8595, -1.363, 0.1118), (-0.8595, -1.4, 0.1081), (0.8595, -1.4, 0.1081), (-0.8595, -1.437, 0.1118), (0.8595, -1.437, 0.1118), (-0.8595, -1.473, 0.1227), (0.8595, -1.473, 0.1227), (-0.8595, -1.507, 0.1405), (0.8595, -1.507, 0.1405), (-0.8595, -1.536, 0.1643), (0.8595, -1.536, 0.1643), (-0.8595, -1.56, 0.1934), (0.8595, -1.56, 0.1934), (-0.8595, -1.577, 0.2266), (0.8595, -1.577, 0.2266), (-0.8595, -1.588, 0.2626), (0.8595, -1.588, 0.2626), (-0.8595, -1.592, 0.3), (0.8595, -1.592, 0.3), (-0.8595, -1.588, 0.3374), (0.8595, -1.588, 0.3374), (-0.8595, -1.577, 0.3734), (0.8595, -1.577, 0.3734), (-0.8595, -1.56, 0.4066), (0.8595, -1.56, 0.4066), (-0.8595, -1.536, 0.4357), (0.8595, -1.536, 0.4357), (-0.8595, -1.507, 0.4595), (0.8595, -1.507, 0.4595), (-0.8595, -1.473, 0.4773), (0.8595, -1.473, 0.4773), (-0.8595, -1.437, 0.4882), (0.8595, -1.437, 0.4882), (-0.8595, -1.4, 0.4919), (0.8595, -1.4, 0.4919), (-0.8595, -1.363, 0.4882), (0.8595, -1.363, 0.4882), (-0.8595, -1.327, 0.4773), (0.8595, -1.327, 0.4773), (-0.8595, -1.293, 0.4595), (0.8595, -1.293, 0.4595), (-0.8595, -1.264, 0.4357), (0.8595, -1.264, 0.4357), (-0.8595, -1.24, 0.4066), (0.8595, -1.24, 0.4066), (-0.8595, -1.223, 0.3734), (0.8595, -1.223, 0.3734), (-0.8595, -1.212, 0.3374), (0.8595, -1.212, 0.3374), (-0.8595, 1.392, 0.3), (-0.8595, 1.388, 0.2626), (0.8595, 1.388, 0.2626), (0.8595, 1.392, 0.3), (-0.8595, 1.377, 0.2266), (0.8595, 1.377, 0.2266), (-0.8595, 1.36, 0.1934), (0.8595, 1.36, 0.1934), (-0.8595, 1.336, 0.1643), (0.8595, 1.336, 0.1643), (-0.8595, 1.307, 0.1405), (0.8595, 1.307, 0.1405), (-0.8595, 1.273, 0.1227), (0.8595, 1.273, 0.1227), (-0.8595, 1.237, 0.1118), (0.8595, 1.237, 0.1118), (-0.8595, 1.2, 0.1081), (0.8595, 1.2, 0.1081), (-0.8595, 1.163, 0.1118), (0.8595, 1.163, 0.1118), (-0.8595, 1.127, 0.1227), (0.8595, 1.127, 0.1227), (-0.8595, 1.093, 0.1405), (0.8595, 1.093, 0.1405), (-0.8595, 1.064, 0.1643), (0.8595, 1.064, 0.1643), (-0.8595, 1.04, 0.1934), (0.8595, 1.04, 0.1934), (-0.8595, 1.023, 0.2266), (0.8595, 1.023, 0.2266), (-0.8595, 1.012, 0.2626), (0.8595, 1.012, 0.2626), (-0.8595, 1.008, 0.3), (0.8595, 1.008, 0.3), (-0.8595, 1.012, 0.3374), (0.8595, 1.012, 0.3374), (-0.8595, 1.023, 0.3734), (0.8595, 1.023, 0.3734), (-0.8595, 1.04, 0.4066), (0.8595, 1.04, 0.4066), (-0.8595, 1.064, 0.4357), (0.8595, 1.064, 0.4357), (-0.8595, 1.093, 0.4595), (0.8595, 1.093, 0.4595), (-0.8595, 1.127, 0.4773), (0.8595, 1.127, 0.4773), (-0.8595, 1.163, 0.4882), (0.8595, 1.163, 0.4882), (-0.8595, 1.2, 0.4919), (0.8595, 1.2, 0.4919), (-0.8595, 1.237, 0.4882), (0.8595, 1.237, 0.4882), (-0.8595, 1.273, 0.4773), (0.8595, 1.273, 0.4773), (-0.8595, 1.307, 0.4595), (0.8595, 1.307, 0.4595), (-0.8595, 1.336, 0.4357), (0.8595, 1.336, 0.4357), (-0.8595, 1.36, 0.4066), (0.8595, 1.36, 0.4066), (-0.8595, 1.377, 0.3734), (0.8595, 1.377, 0.3734), (-0.8595, 1.388, 0.3374), (0.8595, 1.388, 0.3374)], [], [(0, 1, 3, 2), (2, 3, 5, 4), (4, 5, 7, 6), (6, 7, 9, 8), (8, 9, 11, 10), (10, 11, 13, 12), (12, 13, 15, 14), (14, 15, 17, 16), (16, 17, 19, 18), (18, 19, 21, 20), (20, 21, 23, 22), (22, 23, 25, 24), (24, 25, 27, 26), (26, 27, 29, 28), (28, 29, 31, 30), (30, 31, 33, 32), (32, 33, 35, 34), (34, 35, 37, 36), (36, 37, 39, 38), (38, 39, 41, 40), (40, 41, 43, 42), (42, 43, 45, 44), (44, 45, 47, 46), (46, 47, 49, 48), (48, 49, 51, 50), (50, 51, 53, 52), (52, 53, 55, 54), (54, 55, 57, 56), (56, 57, 59, 58), (58, 59, 61, 60), (121, 119, 247, 249), (60, 61, 63, 62), (62, 63, 1, 0), (50, 52, 180, 178), (64, 65, 67, 66), (66, 67, 69, 68), (68, 69, 71, 70), (70, 71, 73, 72), (72, 73, 75, 74), (74, 75, 77, 76), (76, 77, 79, 78), (78, 79, 81, 80), (80, 81, 83, 82), (82, 83, 85, 84), (84, 85, 87, 86), (86, 87, 89, 88), (88, 89, 91, 90), (90, 91, 93, 92), (92, 93, 95, 94), (94, 95, 97, 96), (96, 97, 99, 98), (98, 99, 101, 100), (100, 101, 103, 102), (102, 103, 105, 104), (104, 105, 107, 106), (106, 107, 109, 108), (108, 109, 111, 110), (110, 111, 113, 112), (112, 113, 115, 114), (114, 115, 117, 116), (116, 117, 119, 118), (118, 119, 121, 120), (120, 121, 123, 122), (122, 123, 125, 124), (84, 86, 214, 212), (124, 125, 127, 126), (126, 127, 65, 64), (118, 120, 248, 246), (218, 220, 348, 346), (166, 168, 296, 294), (219, 217, 345, 347), (167, 165, 293, 295), (16, 18, 146, 144), (87, 85, 213, 215), (53, 51, 179, 181), (19, 17, 145, 147), (120, 122, 250, 248), (86, 88, 216, 214), (52, 54, 182, 180), (123, 121, 249, 251), (18, 20, 148, 146), (89, 87, 215, 217), (55, 53, 181, 183), (21, 19, 147, 149), (122, 124, 252, 250), (88, 90, 218, 216), (54, 56, 184, 182), (125, 123, 251, 253), (20, 22, 150, 148), (91, 89, 217, 219), (57, 55, 183, 185), (23, 21, 149, 151), (124, 126, 254, 252), (90, 92, 220, 218), (56, 58, 186, 184), (127, 125, 253, 255), (22, 24, 152, 150), (93, 91, 219, 221), (59, 57, 185, 187), (25, 23, 151, 153), (126, 64, 192, 254), (92, 94, 222, 220), (58, 60, 188, 186), (65, 127, 255, 195), (24, 26, 154, 152), (95, 93, 221, 223), (61, 59, 187, 189), (27, 25, 153, 155), (94, 96, 224, 222), (60, 62, 190, 188), (26, 28, 156, 154), (97, 95, 223, 225), (63, 61, 189, 191), (29, 27, 155, 157), (96, 98, 226, 224), (62, 0, 128, 190), (28, 30, 158, 156), (99, 97, 225, 227), (1, 63, 191, 131), (31, 29, 157, 159), (64, 66, 193, 192), (98, 100, 228, 226), (67, 65, 195, 194), (30, 32, 160, 158), (101, 99, 227, 229), (33, 31, 159, 161), (100, 102, 230, 228), (66, 68, 196, 193), (32, 34, 162, 160), (103, 101, 229, 231), (69, 67, 194, 197), (35, 33, 161, 163), (102, 104, 232, 230), (0, 2, 129, 128), (68, 70, 198, 196), (34, 36, 164, 162), (105, 103, 231, 233), (3, 1, 131, 130), (71, 69, 197, 199), (37, 35, 163, 165), (104, 106, 234, 232), (70, 72, 200, 198), (36, 38, 166, 164), (107, 105, 233, 235), (2, 4, 132, 129), (73, 71, 199, 201), (39, 37, 165, 167), (5, 3, 130, 133), (106, 108, 236, 234), (72, 74, 202, 200), (38, 40, 168, 166), (109, 107, 235, 237), (4, 6, 134, 132), (75, 73, 201, 203), (41, 39, 167, 169), (7, 5, 133, 135), (108, 110, 238, 236), (74, 76, 204, 202), (40, 42, 170, 168), (111, 109, 237, 239), (6, 8, 136, 134), (77, 75, 203, 205), (43, 41, 169, 171), (9, 7, 135, 137), (110, 112, 240, 238), (76, 78, 206, 204), (42, 44, 172, 170), (113, 111, 239, 241), (8, 10, 138, 136), (79, 77, 205, 207), (45, 43, 171, 173), (11, 9, 137, 139), (112, 114, 242, 240), (78, 80, 208, 206), (44, 46, 174, 172), (115, 113, 241, 243), (10, 12, 140, 138), (81, 79, 207, 209), (47, 45, 173, 175), (13, 11, 139, 141), (114, 116, 244, 242), (80, 82, 210, 208), (46, 48, 176, 174), (117, 115, 243, 245), (12, 14, 142, 140), (83, 81, 209, 211), (49, 47, 175, 177), (15, 13, 141, 143), (116, 118, 246, 244), (82, 84, 212, 210), (48, 50, 178, 176), (119, 117, 245, 247), (14, 16, 144, 142), (85, 83, 211, 213), (51, 49, 177, 179), (17, 15, 143, 145), (258, 259, 319, 317, 315, 313, 311, 309, 307, 305, 303, 301, 299, 297, 295, 293, 291, 289, 287, 285, 283, 281, 279, 277, 275, 273, 271, 269, 267, 265, 263, 261), (256, 257, 260, 262, 264, 266, 268, 270, 272, 274, 276, 278, 280, 282, 284, 286, 288, 290, 292, 294, 296, 298, 300, 302, 304, 306, 308, 310, 312, 314, 316, 318), (322, 323, 383, 381, 379, 377, 375, 373, 371, 369, 367, 365, 363, 361, 359, 357, 355, 353, 351, 349, 347, 345, 343, 341, 339, 337, 335, 333, 331, 329, 327, 325), (320, 321, 324, 326, 328, 330, 332, 334, 336, 338, 340, 342, 344, 346, 348, 350, 352, 354, 356, 358, 360, 362, 364, 366, 368, 370, 372, 374, 376, 378, 380, 382), (169, 167, 295, 297), (221, 219, 347, 349), (168, 170, 298, 296), (220, 222, 350, 348), (171, 169, 297, 299), (223, 221, 349, 351), (170, 172, 300, 298), (222, 224, 352, 350), (173, 171, 299, 301), (225, 223, 351, 353), (172, 174, 302, 300), (224, 226, 354, 352), (175, 173, 301, 303), (227, 225, 353, 355), (174, 176, 304, 302), (226, 228, 356, 354), (177, 175, 303, 305), (229, 227, 355, 357), (176, 178, 306, 304), (228, 230, 358, 356), (179, 177, 305, 307), (231, 229, 357, 359), (178, 180, 308, 306), (230, 232, 360, 358), (181, 179, 307, 309), (128, 129, 257, 256), (233, 231, 359, 361), (180, 182, 310, 308), (130, 131, 259, 258), (232, 234, 362, 360), (183, 181, 309, 311), (129, 132, 260, 257), (235, 233, 361, 363), (182, 184, 312, 310), (133, 130, 258, 261), (234, 236, 364, 362), (185, 183, 311, 313), (132, 134, 262, 260), (237, 235, 363, 365), (184, 186, 314, 312), (135, 133, 261, 263), (236, 238, 366, 364), (187, 185, 313, 315), (134, 136, 264, 262), (239, 237, 365, 367), (186, 188, 316, 314), (137, 135, 263, 265), (238, 240, 368, 366), (189, 187, 315, 317), (136, 138, 266, 264), (241, 239, 367, 369), (188, 190, 318, 316), (139, 137, 265, 267), (240, 242, 370, 368), (191, 189, 317, 319), (138, 140, 268, 266), (243, 241, 369, 371), (190, 128, 256, 318), (141, 139, 267, 269), (242, 244, 372, 370), (131, 191, 319, 259), (140, 142, 270, 268), (245, 243, 371, 373), (192, 193, 321, 320), (143, 141, 269, 271), (244, 246, 374, 372), (194, 195, 323, 322), (142, 144, 272, 270), (247, 245, 373, 375), (193, 196, 324, 321), (145, 143, 271, 273), (246, 248, 376, 374), (197, 194, 322, 325), (144, 146, 274, 272), (249, 247, 375, 377), (196, 198, 326, 324), (147, 145, 273, 275), (248, 250, 378, 376), (199, 197, 325, 327), (146, 148, 276, 274), (251, 249, 377, 379), (198, 200, 328, 326), (149, 147, 275, 277), (250, 252, 380, 378), (201, 199, 327, 329), (148, 150, 278, 276), (253, 251, 379, 381), (200, 202, 330, 328), (151, 149, 277, 279), (252, 254, 382, 380), (203, 201, 329, 331), (150, 152, 280, 278), (255, 253, 381, 383), (202, 204, 332, 330), (153, 151, 279, 281), (254, 192, 320, 382), (205, 203, 331, 333), (152, 154, 282, 280), (195, 255, 383, 323), (204, 206, 334, 332), (155, 153, 281, 283), (207, 205, 333, 335), (154, 156, 284, 282), (206, 208, 336, 334), (157, 155, 283, 285), (209, 207, 335, 337), (156, 158, 286, 284), (208, 210, 338, 336), (159, 157, 285, 287), (211, 209, 337, 339), (158, 160, 288, 286), (210, 212, 340, 338), (161, 159, 287, 289), (213, 211, 339, 341), (160, 162, 290, 288), (212, 214, 342, 340), (163, 161, 289, 291), (215, 213, 341, 343), (162, 164, 292, 290), (214, 216, 344, 342), (165, 163, 291, 293), (217, 215, 343, 345), (164, 166, 294, 292), (216, 218, 346, 344)])
me_cube_001.polygons.foreach_set('material_index', [1, 1, 1, 1, 1, 1, 1, 1, 1, 1, 1, 1, 1, 1, 1, 1, 1, 1, 1, 1, 1, 1, 1, 1, 1, 1, 1, 1, 1, 1, 1, 1, 1, 1, 1, 1, 1, 1, 1, 1, 1, 1, 1, 1, 1, 1, 1, 1, 1, 1, 1, 1, 1, 1, 1, 1, 1, 1, 1, 1, 1, 1, 1, 1, 1, 1, 1, 1, 1, 1, 1, 1, 1, 1, 1, 1, 1, 1, 1, 1, 1, 1, 1, 1, 1, 1, 1, 1, 1, 1, 1, 1, 1, 1, 1, 1, 1, 1, 1, 1, 1, 1, 1, 1, 1, 1, 1, 1, 1, 1, 1, 1, 1, 1, 1, 1, 1, 1, 1, 1, 1, 1, 1, 1, 1, 1, 1, 1, 1, 1, 1, 1, 1, 1, 1, 1, 1, 1, 1, 1, 1, 1, 1, 1, 1, 1, 1, 1, 1, 1, 1, 1, 1, 1, 1, 1, 1, 1, 1, 1, 1, 1, 1, 1, 1, 1, 1, 1, 1, 1, 1, 1, 1, 1, 1, 1, 1, 1, 1, 1, 1, 1, 1, 1, 1, 1, 1, 1, 1, 1, 1, 1, 1, 1, 1, 1, 2, 2, 2, 2, 1, 1, 1, 1, 1, 1, 1, 1, 1, 1, 1, 1, 1, 1, 1, 1, 1, 1, 1, 1, 1, 1, 1, 1, 1, 1, 1, 1, 1, 1, 1, 1, 1, 1, 1, 1, 1, 1, 1, 1, 1, 1, 1, 1, 1, 1, 1, 1, 1, 1, 1, 1, 1, 1, 1, 1, 1, 1, 1, 1, 1, 1, 1, 1, 1, 1, 1, 1, 1, 1, 1, 1, 1, 1, 1, 1, 1, 1, 1, 1, 1, 1, 1, 1, 1, 1, 1, 1, 1, 1, 1, 1, 1, 1, 1, 1, 1, 1, 1, 1, 1, 1, 1, 1, 1, 1, 1, 1, 1, 1, 1, 1, 1, 1, 1, 1, 1, 1, 1, 1, 1, 1, 1, 1])
_uv = me_cube_001.uv_layers.new(name='UVMap')
_uv.uv.foreach_set('vector', [1.0, 0.5, 1.0, 1.0, 0.9688, 1.0, 0.9688, 0.5, 0.9688, 0.5, 0.9688, 1.0, 0.9375, 1.0, 0.9375, 0.5, 0.9375, 0.5, 0.9375, 1.0, 0.9062, 1.0, 0.9062, 0.5, 0.9062, 0.5, 0.9062, 1.0, 0.875, 1.0, 0.875, 0.5, 0.875, 0.5, 0.875, 1.0, 0.8438, 1.0, 0.8438, 0.5, 0.8438, 0.5, 0.8438, 1.0, 0.8125, 1.0, 0.8125, 0.5, 0.8125, 0.5, 0.8125, 1.0, 0.7812, 1.0, 0.7812, 0.5, 0.7812, 0.5, 0.7812, 1.0, 0.75, 1.0, 0.75, 0.5, 0.75, 0.5, 0.75, 1.0, 0.7188, 1.0, 0.7188, 0.5, 0.7188, 0.5, 0.7188, 1.0, 0.6875, 1.0, 0.6875, 0.5, 0.6875, 0.5, 0.6875, 1.0, 0.6562, 1.0, 0.6562, 0.5, 0.6562, 0.5, 0.6562, 1.0, 0.625, 1.0, 0.625, 0.5, 0.625, 0.5, 0.625, 1.0, 0.5938, 1.0, 0.5938, 0.5, 0.5938, 0.5, 0.5938, 1.0, 0.5625, 1.0, 0.5625, 0.5, 0.5625, 0.5, 0.5625, 1.0, 0.5312, 1.0, 0.5312, 0.5, 0.5312, 0.5, 0.5312, 1.0, 0.5, 1.0, 0.5, 0.5, 0.5, 0.5, 0.5, 1.0, 0.4688, 1.0, 0.4688, 0.5, 0.4688, 0.5, 0.4688, 1.0, 0.4375, 1.0, 0.4375, 0.5, 0.4375, 0.5, 0.4375, 1.0, 0.4062, 1.0, 0.4062, 0.5, 0.4062, 0.5, 0.4062, 1.0, 0.375, 1.0, 0.375, 0.5, 0.375, 0.5, 0.375, 1.0, 0.3438, 1.0, 0.3438, 0.5, 0.3438, 0.5, 0.3438, 1.0, 0.3125, 1.0, 0.3125, 0.5, 0.3125, 0.5, 0.3125, 1.0, 0.2812, 1.0, 0.2812, 0.5, 0.2812, 0.5, 0.2812, 1.0, 0.25, 1.0, 0.25, 0.5, 0.25, 0.5, 0.25, 1.0, 0.2188, 1.0, 0.2188, 0.5, 0.2188, 0.5, 0.2188, 1.0, 0.1875, 1.0, 0.1875, 0.5, 0.1875, 0.5, 0.1875, 1.0, 0.1562, 1.0, 0.1562, 0.5, 0.1562, 0.5, 0.1562, 1.0, 0.125, 1.0, 0.125, 0.5, 0.125, 0.5, 0.125, 1.0, 0.09375, 1.0, 0.09375, 0.5, 0.09375, 0.5, 0.09375, 1.0, 0.0625, 1.0, 0.0625, 0.5, 0.125, 1.0, 0.1562, 1.0, 0.1562, 1.0, 0.125, 1.0, 0.0625, 0.5, 0.0625, 1.0, 0.03125, 1.0, 0.03125, 0.5, 0.03125, 0.5, 0.03125, 1.0, 0.0, 1.0, 0.0, 0.5, 0.2188, 0.5, 0.1875, 0.5, 0.1875, 0.5, 0.2188, 0.5, 1.0, 0.5, 1.0, 1.0, 0.9688, 1.0, 0.9688, 0.5, 0.9688, 0.5, 0.9688, 1.0, 0.9375, 1.0, 0.9375, 0.5, 0.9375, 0.5, 0.9375, 1.0, 0.9062, 1.0, 0.9062, 0.5, 0.9062, 0.5, 0.9062, 1.0, 0.875, 1.0, 0.875, 0.5, 0.875, 0.5, 0.875, 1.0, 0.8438, 1.0, 0.8438, 0.5, 0.8438, 0.5, 0.8438, 1.0, 0.8125, 1.0, 0.8125, 0.5, 0.8125, 0.5, 0.8125, 1.0, 0.7812, 1.0, 0.7812, 0.5, 0.7812, 0.5, 0.7812, 1.0, 0.75, 1.0, 0.75, 0.5, 0.75, 0.5, 0.75, 1.0, 0.7188, 1.0, 0.7188, 0.5, 0.7188, 0.5, 0.7188, 1.0, 0.6875, 1.0, 0.6875, 0.5, 0.6875, 0.5, 0.6875, 1.0, 0.6562, 1.0, 0.6562, 0.5, 0.6562, 0.5, 0.6562, 1.0, 0.625, 1.0, 0.625, 0.5, 0.625, 0.5, 0.625, 1.0, 0.5938, 1.0, 0.5938, 0.5, 0.5938, 0.5, 0.5938, 1.0, 0.5625, 1.0, 0.5625, 0.5, 0.5625, 0.5, 0.5625, 1.0, 0.5312, 1.0, 0.5312, 0.5, 0.5312, 0.5, 0.5312, 1.0, 0.5, 1.0, 0.5, 0.5, 0.5, 0.5, 0.5, 1.0, 0.4688, 1.0, 0.4688, 0.5, 0.4688, 0.5, 0.4688, 1.0, 0.4375, 1.0, 0.4375, 0.5, 0.4375, 0.5, 0.4375, 1.0, 0.4062, 1.0, 0.4062, 0.5, 0.4062, 0.5, 0.4062, 1.0, 0.375, 1.0, 0.375, 0.5, 0.375, 0.5, 0.375, 1.0, 0.3438, 1.0, 0.3438, 0.5, 0.3438, 0.5, 0.3438, 1.0, 0.3125, 1.0, 0.3125, 0.5, 0.3125, 0.5, 0.3125, 1.0, 0.2812, 1.0, 0.2812, 0.5, 0.2812, 0.5, 0.2812, 1.0, 0.25, 1.0, 0.25, 0.5, 0.25, 0.5, 0.25, 1.0, 0.2188, 1.0, 0.2188, 0.5, 0.2188, 0.5, 0.2188, 1.0, 0.1875, 1.0, 0.1875, 0.5, 0.1875, 0.5, 0.1875, 1.0, 0.1562, 1.0, 0.1562, 0.5, 0.1562, 0.5, 0.1562, 1.0, 0.125, 1.0, 0.125, 0.5, 0.125, 0.5, 0.125, 1.0, 0.09375, 1.0, 0.09375, 0.5, 0.09375, 0.5, 0.09375, 1.0, 0.0625, 1.0, 0.0625, 0.5, 0.6875, 0.5, 0.6562, 0.5, 0.6562, 0.5, 0.6875, 0.5, 0.0625, 0.5, 0.0625, 1.0, 0.03125, 1.0, 0.03125, 0.5, 0.03125, 0.5, 0.03125, 1.0, 0.0, 1.0, 0.0, 0.5, 0.1562, 0.5, 0.125, 0.5, 0.125, 0.5, 0.1562, 0.5, 0.5938, 0.5, 0.5625, 0.5, 0.5625, 0.5, 0.5938, 0.5, 0.4062, 0.5, 0.375, 0.5, 0.375, 0.5, 0.4062, 0.5, 0.5938, 1.0, 0.625, 1.0, 0.625, 1.0, 0.5938, 1.0, 0.4062, 1.0, 0.4375, 1.0, 0.4375, 1.0, 0.4062, 1.0, 0.75, 0.5, 0.7188, 0.5, 0.7188, 0.5, 0.75, 0.5, 0.6562, 1.0, 0.6875, 1.0, 0.6875, 1.0, 0.6562, 1.0, 0.1875, 1.0, 0.2188, 1.0, 0.2188, 1.0, 0.1875, 1.0, 0.7188, 1.0, 0.75, 1.0, 0.75, 1.0, 0.7188, 1.0, 0.125, 0.5, 0.09375, 0.5, 0.09375, 0.5, 0.125, 0.5, 0.6562, 0.5, 0.625, 0.5, 0.625, 0.5, 0.6562, 0.5, 0.1875, 0.5, 0.1562, 0.5, 0.1562, 0.5, 0.1875, 0.5, 0.09375, 1.0, 0.125, 1.0, 0.125, 1.0, 0.09375, 1.0, 0.7188, 0.5, 0.6875, 0.5, 0.6875, 0.5, 0.7188, 0.5, 0.625, 1.0, 0.6562, 1.0, 0.6562, 1.0, 0.625, 1.0, 0.1562, 1.0, 0.1875, 1.0, 0.1875, 1.0, 0.1562, 1.0, 0.6875, 1.0, 0.7188, 1.0, 0.7188, 1.0, 0.6875, 1.0, 0.09375, 0.5, 0.0625, 0.5, 0.0625, 0.5, 0.09375, 0.5, 0.625, 0.5, 0.5938, 0.5, 0.5938, 0.5, 0.625, 0.5, 0.1562, 0.5, 0.125, 0.5, 0.125, 0.5, 0.1562, 0.5, 0.0625, 1.0, 0.09375, 1.0, 0.09375, 1.0, 0.0625, 1.0, 0.6875, 0.5, 0.6562, 0.5, 0.6562, 0.5, 0.6875, 0.5, 0.5938, 1.0, 0.625, 1.0, 0.625, 1.0, 0.5938, 1.0, 0.125, 1.0, 0.1562, 1.0, 0.1562, 1.0, 0.125, 1.0, 0.6562, 1.0, 0.6875, 1.0, 0.6875, 1.0, 0.6562, 1.0, 0.0625, 0.5, 0.03125, 0.5, 0.03125, 0.5, 0.0625, 0.5, 0.5938, 0.5, 0.5625, 0.5, 0.5625, 0.5, 0.5938, 0.5, 0.125, 0.5, 0.09375, 0.5, 0.09375, 0.5, 0.125, 0.5, 0.03125, 1.0, 0.0625, 1.0, 0.0625, 1.0, 0.03125, 1.0, 0.6562, 0.5, 0.625, 0.5, 0.625, 0.5, 0.6562, 0.5, 0.5625, 1.0, 0.5938, 1.0, 0.5938, 1.0, 0.5625, 1.0, 0.09375, 1.0, 0.125, 1.0, 0.125, 1.0, 0.09375, 1.0, 0.625, 1.0, 0.6562, 1.0, 0.6562, 1.0, 0.625, 1.0, 0.03125, 0.5, 0.0, 0.5, 0.0, 0.5, 0.03125, 0.5, 0.5625, 0.5, 0.5312, 0.5, 0.5312, 0.5, 0.5625, 0.5, 0.09375, 0.5, 0.0625, 0.5, 0.0625, 0.5, 0.09375, 0.5, 0.0, 1.0, 0.03125, 1.0, 0.03125, 1.0, 0.0, 1.0, 0.625, 0.5, 0.5938, 0.5, 0.5938, 0.5, 0.625, 0.5, 0.5312, 1.0, 0.5625, 1.0, 0.5625, 1.0, 0.5312, 1.0, 0.0625, 1.0, 0.09375, 1.0, 0.09375, 1.0, 0.0625, 1.0, 0.5938, 1.0, 0.625, 1.0, 0.625, 1.0, 0.5938, 1.0, 0.5312, 0.5, 0.5, 0.5, 0.5, 0.5, 0.5312, 0.5, 0.0625, 0.5, 0.03125, 0.5, 0.03125, 0.5, 0.0625, 0.5, 0.5938, 0.5, 0.5625, 0.5, 0.5625, 0.5, 0.5938, 0.5, 0.5, 1.0, 0.5312, 1.0, 0.5312, 1.0, 0.5, 1.0, 0.03125, 1.0, 0.0625, 1.0, 0.0625, 1.0, 0.03125, 1.0, 0.5625, 1.0, 0.5938, 1.0, 0.5938, 1.0, 0.5625, 1.0, 0.5, 0.5, 0.4688, 0.5, 0.4688, 0.5, 0.5, 0.5, 0.03125, 0.5, 0.0, 0.5, 0.0, 0.5, 0.03125, 0.5, 0.5625, 0.5, 0.5312, 0.5, 0.5312, 0.5, 0.5625, 0.5, 0.4688, 1.0, 0.5, 1.0, 0.5, 1.0, 0.4688, 1.0, 0.0, 1.0, 0.03125, 1.0, 0.03125, 1.0, 0.0, 1.0, 0.5312, 1.0, 0.5625, 1.0, 0.5625, 1.0, 0.5312, 1.0, 1.0, 0.5, 0.9688, 0.5, 0.9688, 0.5, 1.0, 0.5, 0.4688, 0.5, 0.4375, 0.5, 0.4375, 0.5, 0.4688, 0.5, 0.9688, 1.0, 1.0, 1.0, 1.0, 1.0, 0.9688, 1.0, 0.5312, 0.5, 0.5, 0.5, 0.5, 0.5, 0.5312, 0.5, 0.4375, 1.0, 0.4688, 1.0, 0.4688, 1.0, 0.4375, 1.0, 0.5, 1.0, 0.5312, 1.0, 0.5312, 1.0, 0.5, 1.0, 0.4375, 0.5, 0.4062, 0.5, 0.4062, 0.5, 0.4375, 0.5, 0.9688, 0.5, 0.9375, 0.5, 0.9375, 0.5, 0.9688, 0.5, 0.5, 0.5, 0.4688, 0.5, 0.4688, 0.5, 0.5, 0.5, 0.4062, 1.0, 0.4375, 1.0, 0.4375, 1.0, 0.4062, 1.0, 0.9375, 1.0, 0.9688, 1.0, 0.9688, 1.0, 0.9375, 1.0, 0.4688, 1.0, 0.5, 1.0, 0.5, 1.0, 0.4688, 1.0, 0.4062, 0.5, 0.375, 0.5, 0.375, 0.5, 0.4062, 0.5, 1.0, 0.5, 0.9688, 0.5, 0.9688, 0.5, 1.0, 0.5, 0.9375, 0.5, 0.9062, 0.5, 0.9062, 0.5, 0.9375, 0.5, 0.4688, 0.5, 0.4375, 0.5, 0.4375, 0.5, 0.4688, 0.5, 0.375, 1.0, 0.4062, 1.0, 0.4062, 1.0, 0.375, 1.0, 0.9688, 1.0, 1.0, 1.0, 1.0, 1.0, 0.9688, 1.0, 0.9062, 1.0, 0.9375, 1.0, 0.9375, 1.0, 0.9062, 1.0, 0.4375, 1.0, 0.4688, 1.0, 0.4688, 1.0, 0.4375, 1.0, 0.375, 0.5, 0.3438, 0.5, 0.3438, 0.5, 0.375, 0.5, 0.9062, 0.5, 0.875, 0.5, 0.875, 0.5, 0.9062, 0.5, 0.4375, 0.5, 0.4062, 0.5, 0.4062, 0.5, 0.4375, 0.5, 0.3438, 1.0, 0.375, 1.0, 0.375, 1.0, 0.3438, 1.0, 0.9688, 0.5, 0.9375, 0.5, 0.9375, 0.5, 0.9688, 0.5, 0.875, 1.0, 0.9062, 1.0, 0.9062, 1.0, 0.875, 1.0, 0.4062, 1.0, 0.4375, 1.0, 0.4375, 1.0, 0.4062, 1.0, 0.9375, 1.0, 0.9688, 1.0, 0.9688, 1.0, 0.9375, 1.0, 0.3438, 0.5, 0.3125, 0.5, 0.3125, 0.5, 0.3438, 0.5, 0.875, 0.5, 0.8438, 0.5, 0.8438, 0.5, 0.875, 0.5, 0.4062, 0.5, 0.375, 0.5, 0.375, 0.5, 0.4062, 0.5, 0.3125, 1.0, 0.3438, 1.0, 0.3438, 1.0, 0.3125, 1.0, 0.9375, 0.5, 0.9062, 0.5, 0.9062, 0.5, 0.9375, 0.5, 0.8438, 1.0, 0.875, 1.0, 0.875, 1.0, 0.8438, 1.0, 0.375, 1.0, 0.4062, 1.0, 0.4062, 1.0, 0.375, 1.0, 0.9062, 1.0, 0.9375, 1.0, 0.9375, 1.0, 0.9062, 1.0, 0.3125, 0.5, 0.2812, 0.5, 0.2812, 0.5, 0.3125, 0.5, 0.8438, 0.5, 0.8125, 0.5, 0.8125, 0.5, 0.8438, 0.5, 0.375, 0.5, 0.3438, 0.5, 0.3438, 0.5, 0.375, 0.5, 0.2812, 1.0, 0.3125, 1.0, 0.3125, 1.0, 0.2812, 1.0, 0.9062, 0.5, 0.875, 0.5, 0.875, 0.5, 0.9062, 0.5, 0.8125, 1.0, 0.8438, 1.0, 0.8438, 1.0, 0.8125, 1.0, 0.3438, 1.0, 0.375, 1.0, 0.375, 1.0, 0.3438, 1.0, 0.875, 1.0, 0.9062, 1.0, 0.9062, 1.0, 0.875, 1.0, 0.2812, 0.5, 0.25, 0.5, 0.25, 0.5, 0.2812, 0.5, 0.8125, 0.5, 0.7812, 0.5, 0.7812, 0.5, 0.8125, 0.5, 0.3438, 0.5, 0.3125, 0.5, 0.3125, 0.5, 0.3438, 0.5, 0.25, 1.0, 0.2812, 1.0, 0.2812, 1.0, 0.25, 1.0, 0.875, 0.5, 0.8438, 0.5, 0.8438, 0.5, 0.875, 0.5, 0.7812, 1.0, 0.8125, 1.0, 0.8125, 1.0, 0.7812, 1.0, 0.3125, 1.0, 0.3438, 1.0, 0.3438, 1.0, 0.3125, 1.0, 0.8438, 1.0, 0.875, 1.0, 0.875, 1.0, 0.8438, 1.0, 0.25, 0.5, 0.2188, 0.5, 0.2188, 0.5, 0.25, 0.5, 0.7812, 0.5, 0.75, 0.5, 0.75, 0.5, 0.7812, 0.5, 0.3125, 0.5, 0.2812, 0.5, 0.2812, 0.5, 0.3125, 0.5, 0.2188, 1.0, 0.25, 1.0, 0.25, 1.0, 0.2188, 1.0, 0.8438, 0.5, 0.8125, 0.5, 0.8125, 0.5, 0.8438, 0.5, 0.75, 1.0, 0.7812, 1.0, 0.7812, 1.0, 0.75, 1.0, 0.2812, 1.0, 0.3125, 1.0, 0.3125, 1.0, 0.2812, 1.0, 0.8125, 1.0, 0.8438, 1.0, 0.8438, 1.0, 0.8125, 1.0, 0.2188, 0.5, 0.1875, 0.5, 0.1875, 0.5, 0.2188, 0.5, 0.75, 0.5, 0.7188, 0.5, 0.7188, 0.5, 0.75, 0.5, 0.2812, 0.5, 0.25, 0.5, 0.25, 0.5, 0.2812, 0.5, 0.1875, 1.0, 0.2188, 1.0, 0.2188, 1.0, 0.1875, 1.0, 0.8125, 0.5, 0.7812, 0.5, 0.7812, 0.5, 0.8125, 0.5, 0.7188, 1.0, 0.75, 1.0, 0.75, 1.0, 0.7188, 1.0, 0.25, 1.0, 0.2812, 1.0, 0.2812, 1.0, 0.25, 1.0, 0.7812, 1.0, 0.8125, 1.0, 0.8125, 1.0, 0.7812, 1.0, 0.1875, 0.5, 0.1562, 0.5, 0.1562, 0.5, 0.1875, 0.5, 0.7188, 0.5, 0.6875, 0.5, 0.6875, 0.5, 0.7188, 0.5, 0.25, 0.5, 0.2188, 0.5, 0.2188, 0.5, 0.25, 0.5, 0.1562, 1.0, 0.1875, 1.0, 0.1875, 1.0, 0.1562, 1.0, 0.7812, 0.5, 0.75, 0.5, 0.75, 0.5, 0.7812, 0.5, 0.6875, 1.0, 0.7188, 1.0, 0.7188, 1.0, 0.6875, 1.0, 0.2188, 1.0, 0.25, 1.0, 0.25, 1.0, 0.2188, 1.0, 0.75, 1.0, 0.7812, 1.0, 0.7812, 1.0, 0.75, 1.0, 0.2968, 0.4854, 0.25, 0.49, 0.2032, 0.4854, 0.1582, 0.4717, 0.1167, 0.4496, 0.08029, 0.4197, 0.05045, 0.3833, 0.02827, 0.3418, 0.01461, 0.2968, 0.01, 0.25, 0.01461, 0.2032, 0.02827, 0.1582, 0.05045, 0.1167, 0.08029, 0.08029, 0.1167, 0.05045, 0.1582, 0.02827, 0.2032, 0.01461, 0.25, 0.01, 0.2968, 0.01461, 0.3418, 0.02827, 0.3833, 0.05045, 0.4197, 0.08029, 0.4496, 0.1167, 0.4717, 0.1582, 0.4854, 0.2032, 0.49, 0.25, 0.4854, 0.2968, 0.4717, 0.3418, 0.4496, 0.3833, 0.4197, 0.4197, 0.3833, 0.4496, 0.3418, 0.4717, 0.75, 0.49, 0.7968, 0.4854, 0.8418, 0.4717, 0.8833, 0.4496, 0.9197, 0.4197, 0.9496, 0.3833, 0.9717, 0.3418, 0.9854, 0.2968, 0.99, 0.25, 0.9854, 0.2032, 0.9717, 0.1582, 0.9496, 0.1167, 0.9197, 0.08029, 0.8833, 0.05045, 0.8418, 0.02827, 0.7968, 0.01461, 0.75, 0.01, 0.7032, 0.01461, 0.6582, 0.02827, 0.6167, 0.05045, 0.5803, 0.08029, 0.5504, 0.1167, 0.5283, 0.1582, 0.5146, 0.2032, 0.51, 0.25, 0.5146, 0.2968, 0.5283, 0.3418, 0.5504, 0.3833, 0.5803, 0.4197, 0.6167, 0.4496, 0.6582, 0.4717, 0.7032, 0.4854, 0.2968, 0.4854, 0.25, 0.49, 0.2032, 0.4854, 0.1582, 0.4717, 0.1167, 0.4496, 0.08029, 0.4197, 0.05045, 0.3833, 0.02827, 0.3418, 0.01461, 0.2968, 0.01, 0.25, 0.01461, 0.2032, 0.02827, 0.1582, 0.05045, 0.1167, 0.08029, 0.08029, 0.1167, 0.05045, 0.1582, 0.02827, 0.2032, 0.01461, 0.25, 0.01, 0.2968, 0.01461, 0.3418, 0.02827, 0.3833, 0.05045, 0.4197, 0.08029, 0.4496, 0.1167, 0.4717, 0.1582, 0.4854, 0.2032, 0.49, 0.25, 0.4854, 0.2968, 0.4717, 0.3418, 0.4496, 0.3833, 0.4197, 0.4197, 0.3833, 0.4496, 0.3418, 0.4717, 0.75, 0.49, 0.7968, 0.4854, 0.8418, 0.4717, 0.8833, 0.4496, 0.9197, 0.4197, 0.9496, 0.3833, 0.9717, 0.3418, 0.9854, 0.2968, 0.99, 0.25, 0.9854, 0.2032, 0.9717, 0.1582, 0.9496, 0.1167, 0.9197, 0.08029, 0.8833, 0.05045, 0.8418, 0.02827, 0.7968, 0.01461, 0.75, 0.01, 0.7032, 0.01461, 0.6582, 0.02827, 0.6167, 0.05045, 0.5803, 0.08029, 0.5504, 0.1167, 0.5283, 0.1582, 0.5146, 0.2032, 0.51, 0.25, 0.5146, 0.2968, 0.5283, 0.3418, 0.5504, 0.3833, 0.5803, 0.4197, 0.6167, 0.4496, 0.6582, 0.4717, 0.7032, 0.4854, 0.375, 1.0, 0.4062, 1.0, 0.4062, 1.0, 0.375, 1.0, 0.5625, 1.0, 0.5938, 1.0, 0.5938, 1.0, 0.5625, 1.0, 0.375, 0.5, 0.3438, 0.5, 0.3438, 0.5, 0.375, 0.5, 0.5625, 0.5, 0.5312, 0.5, 0.5312, 0.5, 0.5625, 0.5, 0.3438, 1.0, 0.375, 1.0, 0.375, 1.0, 0.3438, 1.0, 0.5312, 1.0, 0.5625, 1.0, 0.5625, 1.0, 0.5312, 1.0, 0.3438, 0.5, 0.3125, 0.5, 0.3125, 0.5, 0.3438, 0.5, 0.5312, 0.5, 0.5, 0.5, 0.5, 0.5, 0.5312, 0.5, 0.3125, 1.0, 0.3438, 1.0, 0.3438, 1.0, 0.3125, 1.0, 0.5, 1.0, 0.5312, 1.0, 0.5312, 1.0, 0.5, 1.0, 0.3125, 0.5, 0.2812, 0.5, 0.2812, 0.5, 0.3125, 0.5, 0.5, 0.5, 0.4688, 0.5, 0.4688, 0.5, 0.5, 0.5, 0.2812, 1.0, 0.3125, 1.0, 0.3125, 1.0, 0.2812, 1.0, 0.4688, 1.0, 0.5, 1.0, 0.5, 1.0, 0.4688, 1.0, 0.2812, 0.5, 0.25, 0.5, 0.25, 0.5, 0.2812, 0.5, 0.4688, 0.5, 0.4375, 0.5, 0.4375, 0.5, 0.4688, 0.5, 0.25, 1.0, 0.2812, 1.0, 0.2812, 1.0, 0.25, 1.0, 0.4375, 1.0, 0.4688, 1.0, 0.4688, 1.0, 0.4375, 1.0, 0.25, 0.5, 0.2188, 0.5, 0.2188, 0.5, 0.25, 0.5, 0.4375, 0.5, 0.4062, 0.5, 0.4062, 0.5, 0.4375, 0.5, 0.2188, 1.0, 0.25, 1.0, 0.25, 1.0, 0.2188, 1.0, 0.4062, 1.0, 0.4375, 1.0, 0.4375, 1.0, 0.4062, 1.0, 0.2188, 0.5, 0.1875, 0.5, 0.1875, 0.5, 0.2188, 0.5, 0.4062, 0.5, 0.375, 0.5, 0.375, 0.5, 0.4062, 0.5, 0.1875, 1.0, 0.2188, 1.0, 0.2188, 1.0, 0.1875, 1.0, 1.0, 0.5, 0.9688, 0.5, 0.9688, 0.5, 1.0, 0.5, 0.375, 1.0, 0.4062, 1.0, 0.4062, 1.0, 0.375, 1.0, 0.1875, 0.5, 0.1562, 0.5, 0.1562, 0.5, 0.1875, 0.5, 0.9688, 1.0, 1.0, 1.0, 1.0, 1.0, 0.9688, 1.0, 0.375, 0.5, 0.3438, 0.5, 0.3438, 0.5, 0.375, 0.5, 0.1562, 1.0, 0.1875, 1.0, 0.1875, 1.0, 0.1562, 1.0, 0.9688, 0.5, 0.9375, 0.5, 0.9375, 0.5, 0.9688, 0.5, 0.3438, 1.0, 0.375, 1.0, 0.375, 1.0, 0.3438, 1.0, 0.1562, 0.5, 0.125, 0.5, 0.125, 0.5, 0.1562, 0.5, 0.9375, 1.0, 0.9688, 1.0, 0.9688, 1.0, 0.9375, 1.0, 0.3438, 0.5, 0.3125, 0.5, 0.3125, 0.5, 0.3438, 0.5, 0.125, 1.0, 0.1562, 1.0, 0.1562, 1.0, 0.125, 1.0, 0.9375, 0.5, 0.9062, 0.5, 0.9062, 0.5, 0.9375, 0.5, 0.3125, 1.0, 0.3438, 1.0, 0.3438, 1.0, 0.3125, 1.0, 0.125, 0.5, 0.09375, 0.5, 0.09375, 0.5, 0.125, 0.5, 0.9062, 1.0, 0.9375, 1.0, 0.9375, 1.0, 0.9062, 1.0, 0.3125, 0.5, 0.2812, 0.5, 0.2812, 0.5, 0.3125, 0.5, 0.09375, 1.0, 0.125, 1.0, 0.125, 1.0, 0.09375, 1.0, 0.9062, 0.5, 0.875, 0.5, 0.875, 0.5, 0.9062, 0.5, 0.2812, 1.0, 0.3125, 1.0, 0.3125, 1.0, 0.2812, 1.0, 0.09375, 0.5, 0.0625, 0.5, 0.0625, 0.5, 0.09375, 0.5, 0.875, 1.0, 0.9062, 1.0, 0.9062, 1.0, 0.875, 1.0, 0.2812, 0.5, 0.25, 0.5, 0.25, 0.5, 0.2812, 0.5, 0.0625, 1.0, 0.09375, 1.0, 0.09375, 1.0, 0.0625, 1.0, 0.875, 0.5, 0.8438, 0.5, 0.8438, 0.5, 0.875, 0.5, 0.25, 1.0, 0.2812, 1.0, 0.2812, 1.0, 0.25, 1.0, 0.0625, 0.5, 0.03125, 0.5, 0.03125, 0.5, 0.0625, 0.5, 0.8438, 1.0, 0.875, 1.0, 0.875, 1.0, 0.8438, 1.0, 0.25, 0.5, 0.2188, 0.5, 0.2188, 0.5, 0.25, 0.5, 0.03125, 1.0, 0.0625, 1.0, 0.0625, 1.0, 0.03125, 1.0, 0.8438, 0.5, 0.8125, 0.5, 0.8125, 0.5, 0.8438, 0.5, 0.2188, 1.0, 0.25, 1.0, 0.25, 1.0, 0.2188, 1.0, 0.03125, 0.5, 0.0, 0.5, 0.0, 0.5, 0.03125, 0.5, 0.8125, 1.0, 0.8438, 1.0, 0.8438, 1.0, 0.8125, 1.0, 0.2188, 0.5, 0.1875, 0.5, 0.1875, 0.5, 0.2188, 0.5, 0.0, 1.0, 0.03125, 1.0, 0.03125, 1.0, 0.0, 1.0, 0.8125, 0.5, 0.7812, 0.5, 0.7812, 0.5, 0.8125, 0.5, 0.1875, 1.0, 0.2188, 1.0, 0.2188, 1.0, 0.1875, 1.0, 1.0, 0.5, 0.9688, 0.5, 0.9688, 0.5, 1.0, 0.5, 0.7812, 1.0, 0.8125, 1.0, 0.8125, 1.0, 0.7812, 1.0, 0.1875, 0.5, 0.1562, 0.5, 0.1562, 0.5, 0.1875, 0.5, 0.9688, 1.0, 1.0, 1.0, 1.0, 1.0, 0.9688, 1.0, 0.7812, 0.5, 0.75, 0.5, 0.75, 0.5, 0.7812, 0.5, 0.1562, 1.0, 0.1875, 1.0, 0.1875, 1.0, 0.1562, 1.0, 0.9688, 0.5, 0.9375, 0.5, 0.9375, 0.5, 0.9688, 0.5, 0.75, 1.0, 0.7812, 1.0, 0.7812, 1.0, 0.75, 1.0, 0.1562, 0.5, 0.125, 0.5, 0.125, 0.5, 0.1562, 0.5, 0.9375, 1.0, 0.9688, 1.0, 0.9688, 1.0, 0.9375, 1.0, 0.75, 0.5, 0.7188, 0.5, 0.7188, 0.5, 0.75, 0.5, 0.125, 1.0, 0.1562, 1.0, 0.1562, 1.0, 0.125, 1.0, 0.9375, 0.5, 0.9062, 0.5, 0.9062, 0.5, 0.9375, 0.5, 0.7188, 1.0, 0.75, 1.0, 0.75, 1.0, 0.7188, 1.0, 0.125, 0.5, 0.09375, 0.5, 0.09375, 0.5, 0.125, 0.5, 0.9062, 1.0, 0.9375, 1.0, 0.9375, 1.0, 0.9062, 1.0, 0.7188, 0.5, 0.6875, 0.5, 0.6875, 0.5, 0.7188, 0.5, 0.09375, 1.0, 0.125, 1.0, 0.125, 1.0, 0.09375, 1.0, 0.9062, 0.5, 0.875, 0.5, 0.875, 0.5, 0.9062, 0.5, 0.6875, 1.0, 0.7188, 1.0, 0.7188, 1.0, 0.6875, 1.0, 0.09375, 0.5, 0.0625, 0.5, 0.0625, 0.5, 0.09375, 0.5, 0.875, 1.0, 0.9062, 1.0, 0.9062, 1.0, 0.875, 1.0, 0.6875, 0.5, 0.6562, 0.5, 0.6562, 0.5, 0.6875, 0.5, 0.0625, 1.0, 0.09375, 1.0, 0.09375, 1.0, 0.0625, 1.0, 0.875, 0.5, 0.8438, 0.5, 0.8438, 0.5, 0.875, 0.5, 0.6562, 1.0, 0.6875, 1.0, 0.6875, 1.0, 0.6562, 1.0, 0.0625, 0.5, 0.03125, 0.5, 0.03125, 0.5, 0.0625, 0.5, 0.8438, 1.0, 0.875, 1.0, 0.875, 1.0, 0.8438, 1.0, 0.6562, 0.5, 0.625, 0.5, 0.625, 0.5, 0.6562, 0.5, 0.03125, 1.0, 0.0625, 1.0, 0.0625, 1.0, 0.03125, 1.0, 0.8438, 0.5, 0.8125, 0.5, 0.8125, 0.5, 0.8438, 0.5, 0.625, 1.0, 0.6562, 1.0, 0.6562, 1.0, 0.625, 1.0, 0.03125, 0.5, 0.0, 0.5, 0.0, 0.5, 0.03125, 0.5, 0.8125, 1.0, 0.8438, 1.0, 0.8438, 1.0, 0.8125, 1.0, 0.625, 0.5, 0.5938, 0.5, 0.5938, 0.5, 0.625, 0.5, 0.0, 1.0, 0.03125, 1.0, 0.03125, 1.0, 0.0, 1.0, 0.8125, 0.5, 0.7812, 0.5, 0.7812, 0.5, 0.8125, 0.5, 0.5938, 1.0, 0.625, 1.0, 0.625, 1.0, 0.5938, 1.0, 0.7812, 1.0, 0.8125, 1.0, 0.8125, 1.0, 0.7812, 1.0, 0.5938, 0.5, 0.5625, 0.5, 0.5625, 0.5, 0.5938, 0.5, 0.7812, 0.5, 0.75, 0.5, 0.75, 0.5, 0.7812, 0.5, 0.5625, 1.0, 0.5938, 1.0, 0.5938, 1.0, 0.5625, 1.0, 0.75, 1.0, 0.7812, 1.0, 0.7812, 1.0, 0.75, 1.0, 0.5625, 0.5, 0.5312, 0.5, 0.5312, 0.5, 0.5625, 0.5, 0.75, 0.5, 0.7188, 0.5, 0.7188, 0.5, 0.75, 0.5, 0.5312, 1.0, 0.5625, 1.0, 0.5625, 1.0, 0.5312, 1.0, 0.7188, 1.0, 0.75, 1.0, 0.75, 1.0, 0.7188, 1.0, 0.5312, 0.5, 0.5, 0.5, 0.5, 0.5, 0.5312, 0.5, 0.7188, 0.5, 0.6875, 0.5, 0.6875, 0.5, 0.7188, 0.5, 0.5, 1.0, 0.5312, 1.0, 0.5312, 1.0, 0.5, 1.0, 0.6875, 1.0, 0.7188, 1.0, 0.7188, 1.0, 0.6875, 1.0, 0.5, 0.5, 0.4688, 0.5, 0.4688, 0.5, 0.5, 0.5, 0.6875, 0.5, 0.6562, 0.5, 0.6562, 0.5, 0.6875, 0.5, 0.4688, 1.0, 0.5, 1.0, 0.5, 1.0, 0.4688, 1.0, 0.6562, 1.0, 0.6875, 1.0, 0.6875, 1.0, 0.6562, 1.0, 0.4688, 0.5, 0.4375, 0.5, 0.4375, 0.5, 0.4688, 0.5, 0.6562, 0.5, 0.625, 0.5, 0.625, 0.5, 0.6562, 0.5, 0.4375, 1.0, 0.4688, 1.0, 0.4688, 1.0, 0.4375, 1.0, 0.625, 1.0, 0.6562, 1.0, 0.6562, 1.0, 0.625, 1.0, 0.4375, 0.5, 0.4062, 0.5, 0.4062, 0.5, 0.4375, 0.5, 0.625, 0.5, 0.5938, 0.5, 0.5938, 0.5, 0.625, 0.5])
me_cube_001.materials.append(mat_material)
me_cube_001.materials.append(mat_material_001)
me_cube_001.materials.append(mat_material_002)
me_cube_001.update()

# ---- objects
ob_cube = bpy.data.objects.new('Cube', me_cube)
ob_cube_001 = bpy.data.objects.new('Cube.001', me_cube_001)

# ---- transforms, parenting, visibility, modifiers, constraints
ob_cube.location = (0.0, 0.0, 0.0)
_m = ob_cube.modifiers.new('Subdivision', 'SUBSURF')
_m = ob_cube.modifiers.new('Boolean', 'BOOLEAN')
_m.object = ob_cube_001
ob_cube_001.location = (0.0, 0.0, 0.0)
_m = ob_cube_001.modifiers.new('Subdivision', 'SUBSURF')
_m = ob_cube_001.modifiers.new('Boolean', 'BOOLEAN')

# ---- collection membership
col_collection.objects.link(ob_cube)
col_collection.objects.link(ob_cube_001)

# ---- scene / render settings (as saved in the file)
scene.frame_start = 1; scene.frame_end = 250; scene.frame_set(1)
scene.render.engine = 'BLENDER_EEVEE_NEXT'
scene.cycles.sampling_pattern = 'TABULATED_SOBOL'
scene.view_settings.view_transform = 'Filmic'
bpy.context.view_layer.update()

# ---- added for rendering (the .blend has no active camera and no usable light): camera, sun
cam_auto = bpy.data.cameras.new('AutoCamera')
cam_auto.lens = 50.0
cam_auto.sensor_width = 36.0
cam_auto.clip_end = 1000.0
ob_auto_camera = bpy.data.objects.new('AutoCamera', cam_auto)
scene.collection.objects.link(ob_auto_camera)
ob_auto_camera.location = (4.32893, -5.19472, 4.26238)
ob_auto_camera.rotation_euler = (1.09748, -7.21219e-08, 0.694738)
scene.camera = ob_auto_camera
light_auto_sun = bpy.data.lights.new('AutoSun', 'SUN')
light_auto_sun.energy = 3.0
light_auto_sun.angle = 0.0523599
ob_auto_sun = bpy.data.objects.new('AutoSun', light_auto_sun)
scene.collection.objects.link(ob_auto_sun)
ob_auto_sun.rotation_euler = (0.872665, 0.174533, 0.523599)
bpy.context.view_layer.update()
